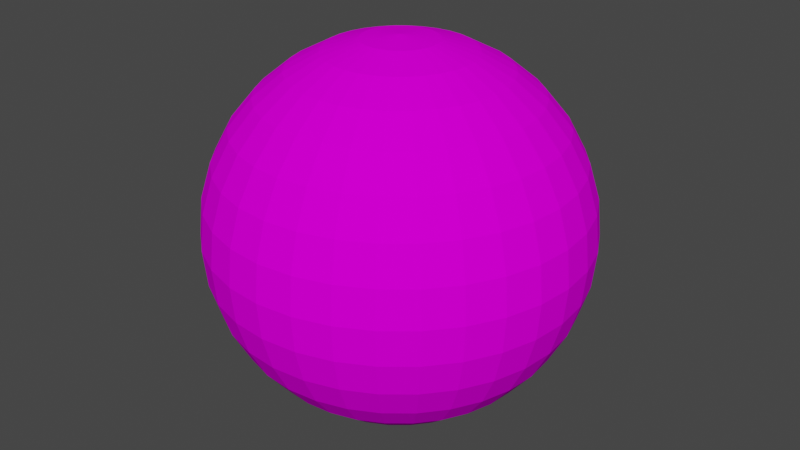 # Source: BlobCharacter.blend  (saved by Blender 3.0.42; exported with 4.5.12 LTS)
import bpy
from mathutils import Matrix  # noqa: F401  (used for matrix-valued properties, if any)

bpy.ops.wm.read_factory_settings(use_empty=True)
scene = bpy.context.scene
scene.name = 'Scene'

# ---- collections
col_collection = bpy.data.collections.new('Collection'); scene.collection.children.link(col_collection)

# ---- images (referenced by path relative to the original .blend; pixels are not part of the script)
import os
ASSET_DIR = os.environ.get("B2B_ASSET_DIR", "")  # directory of the original .blend (textures are referenced by path, not embedded)
HERE = os.path.dirname(os.path.abspath(__file__))  # packed textures are extracted next to this script under _unpacked/

def load_image(name, relpath, width, height, colorspace="sRGB"):
    """Load a texture the original file referenced (path relative to the .blend, or extracted next to this script)."""
    p = next((c for c in (os.path.join(HERE, relpath), os.path.join(ASSET_DIR, relpath)) if relpath and os.path.exists(c)), "")
    if p:
        img = bpy.data.images.load(p, check_existing=True)
        img.name = name
    else:  # same state as the original file: an image datablock whose file is absent (Cycles renders it pink)
        img = bpy.data.images.new(name, width, height)
        img.source = "FILE"
        img.filepath = "//" + (relpath or name)
    img.colorspace_settings.name = colorspace
    return img
img_spherepink_png_001 = load_image('SpherePink.png.001', 'SpherePink.png', 1024, 1024, 'sRGB')

# ---- materials (node trees are filled in below, after node groups)
mat_blobmatte = bpy.data.materials.new('BlobMatte')
mat_blobmatte.use_transparent_shadow = False

# ---- material node trees
mat_blobmatte.use_nodes = True; mat_blobmatte.node_tree.nodes.clear()
_N = mat_blobmatte.node_tree.nodes; _L = mat_blobmatte.node_tree.links
n0 = _N.new('ShaderNodeBsdfPrincipled'); n0.name = 'Principled BSDF'; n0.location = (10, 300)
n0.distribution = 'GGX'
n0.subsurface_method = 'RANDOM_WALK_SKIN'
n0.inputs[2].default_value = 1.0
n0.inputs[3].default_value = 1.45
n0.inputs[13].default_value = 0.0
n0.inputs[20].default_value = 0.0
n0.inputs[27].default_value = (0.0, 0.0, 0.0, 1.0)
n0.inputs[28].default_value = 1.0
n1 = _N.new('ShaderNodeOutputMaterial'); n1.name = 'Material Output'; n1.location = (300, 300)
n2 = _N.new('ShaderNodeTexImage'); n2.name = 'Image Texture'; n2.location = (-280, 280)
n2.image = img_spherepink_png_001
_L.new(n0.outputs[0], n1.inputs[0])
_L.new(n2.outputs[0], n0.inputs[0])
n1.is_active_output = True

# ---- world
world_world = bpy.data.worlds.new('World'); scene.world = world_world
world_world.use_nodes = True; world_world.node_tree.nodes.clear()
_N = world_world.node_tree.nodes; _L = world_world.node_tree.links
n0 = _N.new('ShaderNodeOutputWorld'); n0.name = 'World Output'; n0.location = (300, 300)
n1 = _N.new('ShaderNodeBackground'); n1.name = 'Background'; n1.location = (10, 300)
n1.inputs[0].default_value = (0.05088, 0.05088, 0.05088, 1.0)
_L.new(n1.outputs[0], n0.inputs[0])
n0.is_active_output = True
world_world.color = (0.05088, 0.05088, 0.05088)
world_world.use_sun_shadow = False
world_world.sun_shadow_jitter_overblur = 0.0

# ---- meshes
me_sphere = bpy.data.meshes.new('Sphere')
me_sphere.from_pydata([(0.0, 0.1951, 0.9808), (0.0, 0.3827, 0.9239), (0.0, 0.5556, 0.8315), (0.0, 0.7071, 0.7071), (0.0, 0.8315, 0.5556), (0.0, 0.9239, 0.3827), (0.0, 0.9808, 0.1951), (0.0, 0.8315, -0.5556), (0.0, 0.7071, -0.7071), (0.0, 0.5556, -0.8315), (0.03806, 0.1913, 0.9808), (0.07466, 0.3753, 0.9239), (0.1084, 0.5449, 0.8315), (0.1379, 0.6935, 0.7071), (0.1622, 0.8155, 0.5556), (0.1802, 0.9061, 0.3827), (0.1913, 0.9619, 0.1951), (0.1951, 0.9808, -4.371e-08), (0.1913, 0.9619, -0.1951), (0.1802, 0.9061, -0.3827), (0.1622, 0.8155, -0.5556), (0.1379, 0.6935, -0.7071), (0.1084, 0.5449, -0.8315), (0.07466, 0.3753, -0.9239), (0.03806, 0.1913, -0.9808), (0.07466, 0.1802, 0.9808), (0.1464, 0.3536, 0.9239), (0.2126, 0.5133, 0.8315), (0.2706, 0.6533, 0.7071), (0.3182, 0.7682, 0.5556), (0.3536, 0.8536, 0.3827), (0.3753, 0.9061, 0.1951), (0.3827, 0.9239, -4.371e-08), (0.3753, 0.9061, -0.1951), (0.3536, 0.8536, -0.3827), (0.3182, 0.7682, -0.5556), (0.2706, 0.6533, -0.7071), (0.2126, 0.5133, -0.8315), (0.1464, 0.3536, -0.9239), (0.07466, 0.1802, -0.9808), (0.1084, 0.1622, 0.9808), (0.2126, 0.3182, 0.9239), (0.3087, 0.4619, 0.8315), (0.3928, 0.5879, 0.7071), (0.4619, 0.6913, 0.5556), (0.5133, 0.7682, 0.3827), (0.5449, 0.8155, 0.1951), (0.5556, 0.8315, -4.371e-08), (0.5449, 0.8155, -0.1951), (0.5133, 0.7682, -0.3827), (0.4619, 0.6913, -0.5556), (0.3928, 0.5879, -0.7071), (0.3087, 0.4619, -0.8315), (0.2126, 0.3182, -0.9239), (0.1084, 0.1622, -0.9808), (0.1379, 0.1379, 0.9808), (0.2706, 0.2706, 0.9239), (0.3928, 0.3928, 0.8315), (0.5, 0.5, 0.7071), (0.5879, 0.5879, 0.5556), (0.6533, 0.6533, 0.3827), (0.6935, 0.6935, 0.1951), (0.7071, 0.7071, -4.371e-08), (0.6935, 0.6935, -0.1951), (0.6533, 0.6533, -0.3827), (0.5879, 0.5879, -0.5556), (0.5, 0.5, -0.7071), (0.3928, 0.3928, -0.8315), (0.2706, 0.2706, -0.9239), (0.1379, 0.1379, -0.9808), (0.1622, 0.1084, 0.9808), (0.3182, 0.2126, 0.9239), (0.4619, 0.3087, 0.8315), (0.5879, 0.3928, 0.7071), (0.6913, 0.4619, 0.5556), (0.7682, 0.5133, 0.3827), (0.8155, 0.5449, 0.1951), (0.8315, 0.5556, -4.371e-08), (0.8155, 0.5449, -0.1951), (0.7682, 0.5133, -0.3827), (0.6913, 0.4619, -0.5556), (0.5879, 0.3928, -0.7071), (0.4619, 0.3087, -0.8315), (0.3182, 0.2126, -0.9239), (0.1622, 0.1084, -0.9808), (0.1802, 0.07466, 0.9808), (0.3536, 0.1464, 0.9239), (0.5133, 0.2126, 0.8315), (0.6533, 0.2706, 0.7071), (0.7682, 0.3182, 0.5556), (0.8536, 0.3536, 0.3827), (0.9061, 0.3753, 0.1951), (0.9239, 0.3827, -4.371e-08), (0.9061, 0.3753, -0.1951), (0.8536, 0.3536, -0.3827), (0.7682, 0.3182, -0.5556), (0.6533, 0.2706, -0.7071), (0.5133, 0.2126, -0.8315), (0.3536, 0.1464, -0.9239), (0.1802, 0.07466, -0.9808), (0.1913, 0.03806, 0.9808), (0.3753, 0.07466, 0.9239), (0.5449, 0.1084, 0.8315), (0.6935, 0.1379, 0.7071), (0.8155, 0.1622, 0.5556), (0.9061, 0.1802, 0.3827), (0.9619, 0.1913, 0.1951), (0.9808, 0.1951, -4.371e-08), (0.9619, 0.1913, -0.1951), (0.9061, 0.1802, -0.3827), (0.8155, 0.1622, -0.5556), (0.6935, 0.1379, -0.7071), (0.5449, 0.1084, -0.8315), (0.3753, 0.07466, -0.9239), (0.1913, 0.03806, -0.9808), (0.1951, -6.874e-08, 0.9808), (0.3827, -1.209e-07, 0.9239), (0.5556, -1.134e-07, 0.8315), (0.7071, -4.638e-08, 0.7071), (0.8315, -9.109e-08, 0.5556), (0.9239, -1.658e-08, 0.3827), (0.9808, -9.109e-08, 0.1951), (1.0, -1.656e-07, -4.371e-08), (0.9808, -9.109e-08, -0.1951), (0.9239, -1.507e-07, -0.3827), (0.8315, -1.06e-07, -0.5556), (0.7071, -4.638e-08, -0.7071), (0.5556, -1.134e-07, -0.8315), (0.3827, -9.854e-08, -0.9239), (0.1951, -7.619e-08, -0.9808), (0.1913, -0.03806, 0.9808), (0.3753, -0.07466, 0.9239), (0.5449, -0.1084, 0.8315), (0.6935, -0.1379, 0.7071), (0.8155, -0.1622, 0.5556), (0.9061, -0.1802, 0.3827), (0.9619, -0.1913, 0.1951), (0.9808, -0.1951, -4.371e-08), (0.9619, -0.1913, -0.1951), (0.9061, -0.1802, -0.3827), (0.8155, -0.1622, -0.5556), (0.6935, -0.1379, -0.7071), (0.5449, -0.1084, -0.8315), (0.3753, -0.07466, -0.9239), (0.1913, -0.03806, -0.9808), (0.1802, -0.07466, 0.9808), (0.3536, -0.1464, 0.9239), (0.5133, -0.2126, 0.8315), (0.6533, -0.2706, 0.7071), (0.7682, -0.3182, 0.5556), (0.8536, -0.3536, 0.3827), (0.9061, -0.3753, 0.1951), (0.9239, -0.3827, -4.371e-08), (0.9061, -0.3753, -0.1951), (0.8536, -0.3536, -0.3827), (0.7682, -0.3182, -0.5556), (0.6533, -0.2706, -0.7071), (0.5133, -0.2126, -0.8315), (0.3536, -0.1464, -0.9239), (0.1802, -0.07466, -0.9808), (0.1622, -0.1084, 0.9808), (0.3182, -0.2126, 0.9239), (0.4619, -0.3087, 0.8315), (0.5879, -0.3928, 0.7071), (0.6913, -0.4619, 0.5556), (0.7682, -0.5133, 0.3827), (0.8155, -0.5449, 0.1951), (0.8315, -0.5556, -4.371e-08), (0.8155, -0.5449, -0.1951), (0.7682, -0.5133, -0.3827), (0.6913, -0.4619, -0.5556), (0.5879, -0.3928, -0.7071), (0.4619, -0.3087, -0.8315), (0.3182, -0.2126, -0.9239), (0.1622, -0.1084, -0.9808), (0.1379, -0.1379, 0.9808), (0.2706, -0.2706, 0.9239), (0.3928, -0.3928, 0.8315), (0.5, -0.5, 0.7071), (0.5879, -0.5879, 0.5556), (0.6533, -0.6533, 0.3827), (0.6935, -0.6935, 0.1951), (0.7071, -0.7071, -4.371e-08), (0.6935, -0.6935, -0.1951), (0.6533, -0.6533, -0.3827), (0.5879, -0.5879, -0.5556), (0.5, -0.5, -0.7071), (0.3928, -0.3928, -0.8315), (0.2706, -0.2706, -0.9239), (0.1379, -0.1379, -0.9808), (0.1084, -0.1622, 0.9808), (0.2126, -0.3182, 0.9239), (0.3087, -0.4619, 0.8315), (0.3928, -0.5879, 0.7071), (0.4619, -0.6913, 0.5556), (0.5133, -0.7682, 0.3827), (0.5449, -0.8155, 0.1951), (0.5556, -0.8315, -4.371e-08), (0.5449, -0.8155, -0.1951), (0.5133, -0.7682, -0.3827), (0.4619, -0.6913, -0.5556), (0.3928, -0.5879, -0.7071), (0.3087, -0.4619, -0.8315), (0.2126, -0.3182, -0.9239), (0.1084, -0.1622, -0.9808), (0.07466, -0.1802, 0.9808), (0.1464, -0.3536, 0.9239), (0.2126, -0.5133, 0.8315), (0.2706, -0.6533, 0.7071), (0.3182, -0.7682, 0.5556), (0.3536, -0.8536, 0.3827), (0.3753, -0.9061, 0.1951), (0.3827, -0.9239, -4.371e-08), (0.3753, -0.9061, -0.1951), (0.3536, -0.8536, -0.3827), (0.3182, -0.7682, -0.5556), (0.2706, -0.6533, -0.7071), (0.2126, -0.5133, -0.8315), (0.1464, -0.3536, -0.9239), (0.07466, -0.1802, -0.9808), (0.03806, -0.1913, 0.9808), (0.07466, -0.3753, 0.9239), (0.1084, -0.5449, 0.8315), (0.1379, -0.6935, 0.7071), (0.1622, -0.8155, 0.5556), (0.1802, -0.9061, 0.3827), (0.1913, -0.9619, 0.1951), (0.1951, -0.9808, -4.371e-08), (0.1913, -0.9619, -0.1951), (0.1802, -0.9061, -0.3827), (0.1622, -0.8155, -0.5556), (0.1379, -0.6935, -0.7071), (0.1084, -0.5449, -0.8315), (0.07466, -0.3753, -0.9239), (0.03806, -0.1913, -0.9808), (2.154e-09, -0.1951, 0.9808), (-2.765e-08, -0.3827, 0.9239), (-6.49e-08, -0.5556, 0.8315), (4.686e-08, -0.7071, 0.7071), (-1.275e-08, -0.8315, 0.5556), (1.706e-08, -0.9239, 0.3827), (-7.235e-08, -0.9808, 0.1951), (-2.661e-07, -1.0, -4.371e-08), (-7.235e-08, -0.9808, -0.1951), (-1.171e-07, -0.9239, -0.3827), (-4.255e-08, -0.8315, -0.5556), (4.686e-08, -0.7071, -0.7071), (-6.49e-08, -0.5556, -0.8315), (2.154e-09, -0.3827, -0.9239), (-1.571e-09, -0.1951, -0.9808), (-0.03806, -0.1913, 0.9808), (-0.07466, -0.3753, 0.9239), (-0.1084, -0.5449, 0.8315), (-0.1379, -0.6935, 0.7071), (-0.1622, -0.8155, 0.5556), (-0.1802, -0.9061, 0.3827), (-0.1913, -0.9619, 0.1951), (-0.1951, -0.9808, -4.371e-08), (-0.1913, -0.9619, -0.1951), (-0.1802, -0.9061, -0.3827), (-0.1622, -0.8155, -0.5556), (-0.1379, -0.6935, -0.7071), (-0.1084, -0.5449, -0.8315), (-0.07466, -0.3753, -0.9239), (-0.03806, -0.1913, -0.9808), (-0.07466, -0.1802, 0.9808), (-0.1464, -0.3536, 0.9239), (-0.2126, -0.5133, 0.8315), (-0.2706, -0.6533, 0.7071), (-0.3182, -0.7682, 0.5556), (-0.3536, -0.8536, 0.3827), (-0.3753, -0.9061, 0.1951), (-0.3827, -0.9239, -4.371e-08), (-0.3753, -0.9061, -0.1951), (-0.3536, -0.8536, -0.3827), (-0.3182, -0.7682, -0.5556), (-0.2706, -0.6533, -0.7071), (-0.2126, -0.5133, -0.8315), (-0.1464, -0.3536, -0.9239), (-0.07466, -0.1802, -0.9808), (-0.1084, -0.1622, 0.9808), (-0.2126, -0.3182, 0.9239), (-0.3087, -0.4619, 0.8315), (-0.3928, -0.5879, 0.7071), (-0.4619, -0.6913, 0.5556), (-0.5133, -0.7682, 0.3827), (-0.5449, -0.8155, 0.1951), (-0.5556, -0.8315, -4.371e-08), (-0.5449, -0.8155, -0.1951), (-0.5133, -0.7682, -0.3827), (-0.4619, -0.6913, -0.5556), (-0.3928, -0.5879, -0.7071), (-0.3087, -0.4619, -0.8315), (-0.2126, -0.3182, -0.9239), (-0.1084, -0.1622, -0.9808), (-0.1379, -0.1379, 0.9808), (-0.2706, -0.2706, 0.9239), (-0.3928, -0.3928, 0.8315), (-0.5, -0.5, 0.7071), (-0.5879, -0.5879, 0.5556), (-0.6533, -0.6533, 0.3827), (-0.6935, -0.6935, 0.1951), (-0.7071, -0.7071, -4.371e-08), (-0.6935, -0.6935, -0.1951), (-0.6533, -0.6533, -0.3827), (-0.5879, -0.5879, -0.5556), (-0.5, -0.5, -0.7071), (-0.3928, -0.3928, -0.8315), (-0.2706, -0.2706, -0.9239), (-0.1379, -0.1379, -0.9808), (-0.1622, -0.1084, 0.9808), (-0.3182, -0.2126, 0.9239), (-0.4619, -0.3087, 0.8315), (-0.5879, -0.3928, 0.7071), (-0.6913, -0.4619, 0.5556), (-0.7682, -0.5133, 0.3827), (-0.8155, -0.5449, 0.1951), (-0.8315, -0.5556, -4.371e-08), (-0.8155, -0.5449, -0.1951), (-0.7682, -0.5133, -0.3827), (-0.6913, -0.4619, -0.5556), (-0.5879, -0.3928, -0.7071), (-0.4619, -0.3087, -0.8315), (-0.3182, -0.2126, -0.9239), (-0.1622, -0.1084, -0.9808), (-8.077e-08, -1.209e-07, 1.0), (-0.1802, -0.07466, 0.9808), (-0.3536, -0.1464, 0.9239), (-0.5133, -0.2126, 0.8315), (-0.6533, -0.2706, 0.7071), (-0.7682, -0.3182, 0.5556), (-0.8536, -0.3536, 0.3827), (-0.9061, -0.3753, 0.1951), (-0.9239, -0.3827, -4.371e-08), (-0.9061, -0.3753, -0.1951), (-0.8536, -0.3536, -0.3827), (-0.7682, -0.3182, -0.5556), (-0.6533, -0.2706, -0.7071), (-0.5133, -0.2126, -0.8315), (-0.3536, -0.1464, -0.9239), (-0.1802, -0.07466, -0.9808), (-0.1913, -0.03806, 0.9808), (-0.3753, -0.07466, 0.9239), (-0.5449, -0.1084, 0.8315), (-0.6935, -0.1379, 0.7071), (-0.8155, -0.1622, 0.5556), (-0.9061, -0.1802, 0.3827), (-0.9619, -0.1913, 0.1951), (-0.9808, -0.1951, -4.371e-08), (-0.9619, -0.1913, -0.1951), (-0.9061, -0.1802, -0.3827), (-0.8155, -0.1622, -0.5556), (-0.6935, -0.1379, -0.7071), (-0.5449, -0.1084, -0.8315), (-0.3753, -0.07466, -0.9239), (-0.1913, -0.03806, -0.9808), (-0.1951, -7.246e-08, 0.9808), (-0.3827, -4.638e-08, 0.9239), (-0.5556, 5.771e-09, 0.8315), (-0.7071, -9.109e-08, 0.7071), (-0.8315, -4.638e-08, 0.5556), (-0.9239, -1.68e-09, 0.3827), (-0.9808, 7.283e-08, 0.1951), (-1.0, 3.858e-07, -4.371e-08), (-0.9808, 7.283e-08, -0.1951), (-0.9239, 1.175e-07, -0.3827), (-0.8315, -3.148e-08, -0.5556), (-0.7071, -9.109e-08, -0.7071), (-0.5556, 5.771e-09, -0.8315), (-0.3827, -6.128e-08, -0.9239), (-0.1951, -6.874e-08, -0.9808), (-0.1913, 0.03806, 0.9808), (-0.3753, 0.07466, 0.9239), (-0.5449, 0.1084, 0.8315), (-0.6935, 0.1379, 0.7071), (-0.8155, 0.1622, 0.5556), (-0.9061, 0.1802, 0.3827), (-0.9619, 0.1913, 0.1951), (-0.9808, 0.1951, -4.371e-08), (-0.9619, 0.1913, -0.1951), (-0.9061, 0.1802, -0.3827), (-0.8155, 0.1622, -0.5556), (-0.6935, 0.1379, -0.7071), (-0.5449, 0.1084, -0.8315), (-0.3753, 0.07466, -0.9239), (-0.1913, 0.03806, -0.9808), (-0.1802, 0.07466, 0.9808), (-0.3536, 0.1464, 0.9239), (-0.5133, 0.2126, 0.8315), (-0.6533, 0.2706, 0.7071), (-0.7682, 0.3182, 0.5556), (-0.8536, 0.3536, 0.3827), (-0.9061, 0.3753, 0.1951), (-0.9239, 0.3827, -4.371e-08), (-0.9061, 0.3753, -0.1951), (-0.8536, 0.3536, -0.3827), (-0.7682, 0.3182, -0.5556), (-0.6533, 0.2706, -0.7071), (-0.5133, 0.2126, -0.8315), (-0.3536, 0.1464, -0.9239), (-0.1802, 0.07466, -0.9808), (-0.1622, 0.1084, 0.9808), (-0.3182, 0.2126, 0.9239), (-0.4619, 0.3087, 0.8315), (-0.5879, 0.3928, 0.7071), (-0.6913, 0.4619, 0.5556), (-0.7682, 0.5133, 0.3827), (-0.8155, 0.5449, 0.1951), (-0.8315, 0.5556, -4.371e-08), (-0.8155, 0.5449, -0.1951), (-0.7682, 0.5133, -0.3827), (-0.6913, 0.4619, -0.5556), (-0.5879, 0.3928, -0.7071), (-0.4619, 0.3087, -0.8315), (-0.3182, 0.2126, -0.9239), (-0.1622, 0.1084, -0.9808), (-0.1379, 0.1379, 0.9808), (-0.2706, 0.2706, 0.9239), (-0.3928, 0.3928, 0.8315), (-0.5, 0.5, 0.7071), (-0.5879, 0.5879, 0.5556), (-0.6533, 0.6533, 0.3827), (-0.6935, 0.6935, 0.1951), (-0.7071, 0.7071, -4.371e-08), (-0.6935, 0.6935, -0.1951), (-0.6533, 0.6533, -0.3827), (-0.5879, 0.5879, -0.5556), (-0.5, 0.5, -0.7071), (-0.3928, 0.3928, -0.8315), (-0.2706, 0.2706, -0.9239), (-0.1379, 0.1379, -0.9808), (-0.1084, 0.1622, 0.9808), (-0.2126, 0.3182, 0.9239), (-0.3087, 0.4619, 0.8315), (-0.3928, 0.5879, 0.7071), (-0.4619, 0.6913, 0.5556), (-0.5133, 0.7682, 0.3827), (-0.5449, 0.8155, 0.1951), (-0.5556, 0.8315, -4.371e-08), (-0.5449, 0.8155, -0.1951), (-0.5133, 0.7682, -0.3827), (-0.4619, 0.6913, -0.5556), (-0.3928, 0.5879, -0.7071), (-0.3087, 0.4619, -0.8315), (-0.2126, 0.3182, -0.9239), (-0.1084, 0.1622, -0.9808), (-0.07466, 0.1802, 0.9808), (-0.1464, 0.3536, 0.9239), (-0.2126, 0.5133, 0.8315), (-0.2706, 0.6533, 0.7071), (-0.3182, 0.7682, 0.5556), (-0.3536, 0.8536, 0.3827), (-0.3753, 0.9061, 0.1951), (-0.3827, 0.9239, -4.371e-08), (-0.3753, 0.9061, -0.1951), (-0.3536, 0.8536, -0.3827), (-0.3182, 0.7682, -0.5556), (-0.2706, 0.6533, -0.7071), (-0.2126, 0.5133, -0.8315), (-0.1464, 0.3536, -0.9239), (-0.07466, 0.1802, -0.9808), (-0.03806, 0.1913, 0.9808), (-0.07466, 0.3753, 0.9239), (-0.1084, 0.5449, 0.8315), (-0.1379, 0.6935, 0.7071), (-0.1622, 0.8155, 0.5556), (-0.1802, 0.9061, 0.3827), (-0.1913, 0.9619, 0.1951), (-0.1951, 0.9808, -4.371e-08), (-0.1913, 0.9619, -0.1951), (-0.1802, 0.9061, -0.3827), (-0.1622, 0.8155, -0.5556), (-0.1379, 0.6935, -0.7071), (-0.1084, 0.5449, -0.8315), (-0.07466, 0.3753, -0.9239), (-0.03806, 0.1913, -0.9808), (5.386e-07, 1.0, -4.371e-08), (2.257e-07, 0.9808, -0.1951), (1.959e-07, 0.9239, -0.3827), (6.921e-08, 0.3827, -0.9239), (2.823e-08, 0.1951, -0.9808), (0.0, -8.742e-08, -1.0)], [], [(1, 0, 10, 11), (478, 477, 18, 19), (2, 1, 11, 12), (7, 478, 19, 20), (3, 2, 12, 13), (8, 7, 20, 21), (4, 3, 13, 14), (9, 8, 21, 22), (5, 4, 14, 15), (479, 9, 22, 23), (6, 5, 15, 16), (480, 479, 23, 24), (476, 6, 16, 17), (0, 325, 10), (481, 480, 24), (477, 476, 17, 18), (10, 325, 25), (481, 24, 39), (18, 17, 32, 33), (11, 10, 25, 26), (19, 18, 33, 34), (12, 11, 26, 27), (20, 19, 34, 35), (13, 12, 27, 28), (21, 20, 35, 36), (14, 13, 28, 29), (22, 21, 36, 37), (15, 14, 29, 30), (23, 22, 37, 38), (16, 15, 30, 31), (24, 23, 38, 39), (17, 16, 31, 32), (29, 28, 43, 44), (37, 36, 51, 52), (30, 29, 44, 45), (38, 37, 52, 53), (31, 30, 45, 46), (39, 38, 53, 54), (32, 31, 46, 47), (25, 325, 40), (481, 39, 54), (33, 32, 47, 48), (26, 25, 40, 41), (34, 33, 48, 49), (27, 26, 41, 42), (35, 34, 49, 50), (28, 27, 42, 43), (36, 35, 50, 51), (48, 47, 62, 63), (41, 40, 55, 56), (49, 48, 63, 64), (42, 41, 56, 57), (50, 49, 64, 65), (43, 42, 57, 58), (51, 50, 65, 66), (44, 43, 58, 59), (52, 51, 66, 67), (45, 44, 59, 60), (53, 52, 67, 68), (46, 45, 60, 61), (54, 53, 68, 69), (47, 46, 61, 62), (40, 325, 55), (481, 54, 69), (67, 66, 81, 82), (60, 59, 74, 75), (68, 67, 82, 83), (61, 60, 75, 76), (69, 68, 83, 84), (62, 61, 76, 77), (55, 325, 70), (481, 69, 84), (63, 62, 77, 78), (56, 55, 70, 71), (64, 63, 78, 79), (57, 56, 71, 72), (65, 64, 79, 80), (58, 57, 72, 73), (66, 65, 80, 81), (59, 58, 73, 74), (71, 70, 85, 86), (79, 78, 93, 94), (72, 71, 86, 87), (80, 79, 94, 95), (73, 72, 87, 88), (81, 80, 95, 96), (74, 73, 88, 89), (82, 81, 96, 97), (75, 74, 89, 90), (83, 82, 97, 98), (76, 75, 90, 91), (84, 83, 98, 99), (77, 76, 91, 92), (70, 325, 85), (481, 84, 99), (78, 77, 92, 93), (90, 89, 104, 105), (98, 97, 112, 113), (91, 90, 105, 106), (99, 98, 113, 114), (92, 91, 106, 107), (85, 325, 100), (481, 99, 114), (93, 92, 107, 108), (86, 85, 100, 101), (94, 93, 108, 109), (87, 86, 101, 102), (95, 94, 109, 110), (88, 87, 102, 103), (96, 95, 110, 111), (89, 88, 103, 104), (97, 96, 111, 112), (109, 108, 123, 124), (102, 101, 116, 117), (110, 109, 124, 125), (103, 102, 117, 118), (111, 110, 125, 126), (104, 103, 118, 119), (112, 111, 126, 127), (105, 104, 119, 120), (113, 112, 127, 128), (106, 105, 120, 121), (114, 113, 128, 129), (107, 106, 121, 122), (100, 325, 115), (481, 114, 129), (108, 107, 122, 123), (101, 100, 115, 116), (128, 127, 142, 143), (121, 120, 135, 136), (129, 128, 143, 144), (122, 121, 136, 137), (115, 325, 130), (481, 129, 144), (123, 122, 137, 138), (116, 115, 130, 131), (124, 123, 138, 139), (117, 116, 131, 132), (125, 124, 139, 140), (118, 117, 132, 133), (126, 125, 140, 141), (119, 118, 133, 134), (127, 126, 141, 142), (120, 119, 134, 135), (140, 139, 154, 155), (133, 132, 147, 148), (141, 140, 155, 156), (134, 133, 148, 149), (142, 141, 156, 157), (135, 134, 149, 150), (143, 142, 157, 158), (136, 135, 150, 151), (144, 143, 158, 159), (137, 136, 151, 152), (130, 325, 145), (481, 144, 159), (138, 137, 152, 153), (131, 130, 145, 146), (139, 138, 153, 154), (132, 131, 146, 147), (159, 158, 173, 174), (152, 151, 166, 167), (145, 325, 160), (481, 159, 174), (153, 152, 167, 168), (146, 145, 160, 161), (154, 153, 168, 169), (147, 146, 161, 162), (155, 154, 169, 170), (148, 147, 162, 163), (156, 155, 170, 171), (149, 148, 163, 164), (157, 156, 171, 172), (150, 149, 164, 165), (158, 157, 172, 173), (151, 150, 165, 166), (163, 162, 177, 178), (171, 170, 185, 186), (164, 163, 178, 179), (172, 171, 186, 187), (165, 164, 179, 180), (173, 172, 187, 188), (166, 165, 180, 181), (174, 173, 188, 189), (167, 166, 181, 182), (160, 325, 175), (481, 174, 189), (168, 167, 182, 183), (161, 160, 175, 176), (169, 168, 183, 184), (162, 161, 176, 177), (170, 169, 184, 185), (182, 181, 196, 197), (175, 325, 190), (481, 189, 204), (183, 182, 197, 198), (176, 175, 190, 191), (184, 183, 198, 199), (177, 176, 191, 192), (185, 184, 199, 200), (178, 177, 192, 193), (186, 185, 200, 201), (179, 178, 193, 194), (187, 186, 201, 202), (180, 179, 194, 195), (188, 187, 202, 203), (181, 180, 195, 196), (189, 188, 203, 204), (201, 200, 215, 216), (194, 193, 208, 209), (202, 201, 216, 217), (195, 194, 209, 210), (203, 202, 217, 218), (196, 195, 210, 211), (204, 203, 218, 219), (197, 196, 211, 212), (190, 325, 205), (481, 204, 219), (198, 197, 212, 213), (191, 190, 205, 206), (199, 198, 213, 214), (192, 191, 206, 207), (200, 199, 214, 215), (193, 192, 207, 208), (205, 325, 220), (481, 219, 234), (213, 212, 227, 228), (206, 205, 220, 221), (214, 213, 228, 229), (207, 206, 221, 222), (215, 214, 229, 230), (208, 207, 222, 223), (216, 215, 230, 231), (209, 208, 223, 224), (217, 216, 231, 232), (210, 209, 224, 225), (218, 217, 232, 233), (211, 210, 225, 226), (219, 218, 233, 234), (212, 211, 226, 227), (224, 223, 238, 239), (232, 231, 246, 247), (225, 224, 239, 240), (233, 232, 247, 248), (226, 225, 240, 241), (234, 233, 248, 249), (227, 226, 241, 242), (220, 325, 235), (481, 234, 249), (228, 227, 242, 243), (221, 220, 235, 236), (229, 228, 243, 244), (222, 221, 236, 237), (230, 229, 244, 245), (223, 222, 237, 238), (231, 230, 245, 246), (243, 242, 257, 258), (236, 235, 250, 251), (244, 243, 258, 259), (237, 236, 251, 252), (245, 244, 259, 260), (238, 237, 252, 253), (246, 245, 260, 261), (239, 238, 253, 254), (247, 246, 261, 262), (240, 239, 254, 255), (248, 247, 262, 263), (241, 240, 255, 256), (249, 248, 263, 264), (242, 241, 256, 257), (235, 325, 250), (481, 249, 264), (262, 261, 276, 277), (255, 254, 269, 270), (263, 262, 277, 278), (256, 255, 270, 271), (264, 263, 278, 279), (257, 256, 271, 272), (250, 325, 265), (481, 264, 279), (258, 257, 272, 273), (251, 250, 265, 266), (259, 258, 273, 274), (252, 251, 266, 267), (260, 259, 274, 275), (253, 252, 267, 268), (261, 260, 275, 276), (254, 253, 268, 269), (274, 273, 288, 289), (267, 266, 281, 282), (275, 274, 289, 290), (268, 267, 282, 283), (276, 275, 290, 291), (269, 268, 283, 284), (277, 276, 291, 292), (270, 269, 284, 285), (278, 277, 292, 293), (271, 270, 285, 286), (279, 278, 293, 294), (272, 271, 286, 287), (265, 325, 280), (481, 279, 294), (273, 272, 287, 288), (266, 265, 280, 281), (293, 292, 307, 308), (286, 285, 300, 301), (294, 293, 308, 309), (287, 286, 301, 302), (280, 325, 295), (481, 294, 309), (288, 287, 302, 303), (281, 280, 295, 296), (289, 288, 303, 304), (282, 281, 296, 297), (290, 289, 304, 305), (283, 282, 297, 298), (291, 290, 305, 306), (284, 283, 298, 299), (292, 291, 306, 307), (285, 284, 299, 300), (297, 296, 311, 312), (305, 304, 319, 320), (298, 297, 312, 313), (306, 305, 320, 321), (299, 298, 313, 314), (307, 306, 321, 322), (300, 299, 314, 315), (308, 307, 322, 323), (301, 300, 315, 316), (309, 308, 323, 324), (302, 301, 316, 317), (295, 325, 310), (481, 309, 324), (303, 302, 317, 318), (296, 295, 310, 311), (304, 303, 318, 319), (316, 315, 331, 332), (324, 323, 339, 340), (317, 316, 332, 333), (310, 325, 326), (481, 324, 340), (318, 317, 333, 334), (311, 310, 326, 327), (319, 318, 334, 335), (312, 311, 327, 328), (320, 319, 335, 336), (313, 312, 328, 329), (321, 320, 336, 337), (314, 313, 329, 330), (322, 321, 337, 338), (315, 314, 330, 331), (323, 322, 338, 339), (336, 335, 350, 351), (329, 328, 343, 344), (337, 336, 351, 352), (330, 329, 344, 345), (338, 337, 352, 353), (331, 330, 345, 346), (339, 338, 353, 354), (332, 331, 346, 347), (340, 339, 354, 355), (333, 332, 347, 348), (326, 325, 341), (481, 340, 355), (334, 333, 348, 349), (327, 326, 341, 342), (335, 334, 349, 350), (328, 327, 342, 343), (355, 354, 369, 370), (348, 347, 362, 363), (341, 325, 356), (481, 355, 370), (349, 348, 363, 364), (342, 341, 356, 357), (350, 349, 364, 365), (343, 342, 357, 358), (351, 350, 365, 366), (344, 343, 358, 359), (352, 351, 366, 367), (345, 344, 359, 360), (353, 352, 367, 368), (346, 345, 360, 361), (354, 353, 368, 369), (347, 346, 361, 362), (359, 358, 373, 374), (367, 366, 381, 382), (360, 359, 374, 375), (368, 367, 382, 383), (361, 360, 375, 376), (369, 368, 383, 384), (362, 361, 376, 377), (370, 369, 384, 385), (363, 362, 377, 378), (356, 325, 371), (481, 370, 385), (364, 363, 378, 379), (357, 356, 371, 372), (365, 364, 379, 380), (358, 357, 372, 373), (366, 365, 380, 381), (378, 377, 392, 393), (371, 325, 386), (481, 385, 400), (379, 378, 393, 394), (372, 371, 386, 387), (380, 379, 394, 395), (373, 372, 387, 388), (381, 380, 395, 396), (374, 373, 388, 389), (382, 381, 396, 397), (375, 374, 389, 390), (383, 382, 397, 398), (376, 375, 390, 391), (384, 383, 398, 399), (377, 376, 391, 392), (385, 384, 399, 400), (397, 396, 411, 412), (390, 389, 404, 405), (398, 397, 412, 413), (391, 390, 405, 406), (399, 398, 413, 414), (392, 391, 406, 407), (400, 399, 414, 415), (393, 392, 407, 408), (386, 325, 401), (481, 400, 415), (394, 393, 408, 409), (387, 386, 401, 402), (395, 394, 409, 410), (388, 387, 402, 403), (396, 395, 410, 411), (389, 388, 403, 404), (481, 415, 430), (409, 408, 423, 424), (402, 401, 416, 417), (410, 409, 424, 425), (403, 402, 417, 418), (411, 410, 425, 426), (404, 403, 418, 419), (412, 411, 426, 427), (405, 404, 419, 420), (413, 412, 427, 428), (406, 405, 420, 421), (414, 413, 428, 429), (407, 406, 421, 422), (415, 414, 429, 430), (408, 407, 422, 423), (401, 325, 416), (428, 427, 442, 443), (421, 420, 435, 436), (429, 428, 443, 444), (422, 421, 436, 437), (430, 429, 444, 445), (423, 422, 437, 438), (416, 325, 431), (481, 430, 445), (424, 423, 438, 439), (417, 416, 431, 432), (425, 424, 439, 440), (418, 417, 432, 433), (426, 425, 440, 441), (419, 418, 433, 434), (427, 426, 441, 442), (420, 419, 434, 435), (432, 431, 446, 447), (440, 439, 454, 455), (433, 432, 447, 448), (441, 440, 455, 456), (434, 433, 448, 449), (442, 441, 456, 457), (435, 434, 449, 450), (443, 442, 457, 458), (436, 435, 450, 451), (444, 443, 458, 459), (437, 436, 451, 452), (445, 444, 459, 460), (438, 437, 452, 453), (431, 325, 446), (481, 445, 460), (439, 438, 453, 454), (451, 450, 465, 466), (459, 458, 473, 474), (452, 451, 466, 467), (460, 459, 474, 475), (453, 452, 467, 468), (446, 325, 461), (481, 460, 475), (454, 453, 468, 469), (447, 446, 461, 462), (455, 454, 469, 470), (448, 447, 462, 463), (456, 455, 470, 471), (449, 448, 463, 464), (457, 456, 471, 472), (450, 449, 464, 465), (458, 457, 472, 473), (470, 469, 477, 478), (463, 462, 1, 2), (471, 470, 478, 7), (464, 463, 2, 3), (472, 471, 7, 8), (465, 464, 3, 4), (473, 472, 8, 9), (466, 465, 4, 5), (474, 473, 9, 479), (467, 466, 5, 6), (475, 474, 479, 480), (468, 467, 6, 476), (461, 325, 0), (481, 475, 480), (469, 468, 476, 477), (462, 461, 0, 1)])
_uv = me_sphere.uv_layers.new(name='UVMap')
_uv.uv.foreach_set('vector', [0.5147, 0.393, 0.5109, 0.4498, 0.5003, 0.4483, 0.4948, 0.3969, 0.2031, 0.2525, 0.2463, 0.2331, 0.2586, 0.2736, 0.2226, 0.2876, 0.4997, 0.3394, 0.5147, 0.393, 0.4948, 0.3969, 0.4749, 0.3528, 0.1652, 0.2814, 0.2031, 0.2525, 0.2226, 0.2876, 0.1895, 0.3089, 0.4706, 0.2942, 0.4997, 0.3394, 0.4749, 0.3528, 0.4459, 0.3179, 0.1349, 0.319, 0.1652, 0.2814, 0.1895, 0.3089, 0.1609, 0.3374, 0.432, 0.2598, 0.4706, 0.2942, 0.4459, 0.3179, 0.4114, 0.2923, 0.1144, 0.3636, 0.1349, 0.319, 0.1609, 0.3374, 0.1385, 0.373, 0.3877, 0.2366, 0.432, 0.2598, 0.4114, 0.2923, 0.374, 0.2756, 0.1064, 0.4131, 0.1144, 0.3636, 0.1385, 0.373, 0.1248, 0.4151, 0.3405, 0.225, 0.3877, 0.2366, 0.374, 0.2756, 0.3353, 0.267, 0.1131, 0.4639, 0.1064, 0.4131, 0.1248, 0.4151, 0.1228, 0.4622, 0.2928, 0.224, 0.3405, 0.225, 0.3353, 0.267, 0.2964, 0.2671, 0.5109, 0.4498, 0.4864, 0.5035, 0.5003, 0.4483, 0.1353, 0.5138, 0.1131, 0.4639, 0.1228, 0.4622, 0.2463, 0.2331, 0.2928, 0.224, 0.2964, 0.2671, 0.2586, 0.2736, 0.5003, 0.4483, 0.4864, 0.5035, 0.4903, 0.4487, 0.1353, 0.5138, 0.1228, 0.4622, 0.132, 0.4622, 0.2586, 0.2736, 0.2964, 0.2671, 0.2993, 0.302, 0.2675, 0.307, 0.4948, 0.3969, 0.5003, 0.4483, 0.4903, 0.4487, 0.4778, 0.4031, 0.2226, 0.2876, 0.2586, 0.2736, 0.2675, 0.307, 0.2369, 0.3175, 0.4749, 0.3528, 0.4948, 0.3969, 0.4778, 0.4031, 0.4552, 0.367, 0.1895, 0.3089, 0.2226, 0.2876, 0.2369, 0.3175, 0.2078, 0.3335, 0.4459, 0.3179, 0.4749, 0.3528, 0.4552, 0.367, 0.4272, 0.3398, 0.1609, 0.3374, 0.1895, 0.3089, 0.2078, 0.3335, 0.1812, 0.3555, 0.4114, 0.2923, 0.4459, 0.3179, 0.4272, 0.3398, 0.3963, 0.3206, 0.1385, 0.373, 0.1609, 0.3374, 0.1812, 0.3555, 0.1582, 0.384, 0.374, 0.2756, 0.4114, 0.2923, 0.3963, 0.3206, 0.3641, 0.3083, 0.1248, 0.4151, 0.1385, 0.373, 0.1582, 0.384, 0.1408, 0.4195, 0.3353, 0.267, 0.374, 0.2756, 0.3641, 0.3083, 0.3316, 0.3023, 0.1228, 0.4622, 0.1248, 0.4151, 0.1408, 0.4195, 0.132, 0.4622, 0.2964, 0.2671, 0.3353, 0.267, 0.3316, 0.3023, 0.2993, 0.302, 0.3963, 0.3206, 0.4272, 0.3398, 0.4128, 0.36, 0.385, 0.3454, 0.1582, 0.384, 0.1812, 0.3555, 0.1971, 0.3729, 0.1742, 0.3958, 0.3641, 0.3083, 0.3963, 0.3206, 0.385, 0.3454, 0.3569, 0.3363, 0.1408, 0.4195, 0.1582, 0.384, 0.1742, 0.3958, 0.1546, 0.4255, 0.3316, 0.3023, 0.3641, 0.3083, 0.3569, 0.3363, 0.329, 0.3318, 0.132, 0.4622, 0.1408, 0.4195, 0.1546, 0.4255, 0.1406, 0.4637, 0.2993, 0.302, 0.3316, 0.3023, 0.329, 0.3318, 0.3014, 0.3316, 0.4903, 0.4487, 0.4864, 0.5035, 0.4813, 0.4506, 0.1353, 0.5138, 0.132, 0.4622, 0.1406, 0.4637, 0.2675, 0.307, 0.2993, 0.302, 0.3014, 0.3316, 0.2743, 0.3355, 0.4778, 0.4031, 0.4903, 0.4487, 0.4813, 0.4506, 0.4636, 0.4107, 0.2369, 0.3175, 0.2675, 0.307, 0.2743, 0.3355, 0.2477, 0.3434, 0.4552, 0.367, 0.4778, 0.4031, 0.4636, 0.4107, 0.4396, 0.3813, 0.2078, 0.3335, 0.2369, 0.3175, 0.2477, 0.3434, 0.2218, 0.3557, 0.4272, 0.3398, 0.4552, 0.367, 0.4396, 0.3813, 0.4128, 0.36, 0.1812, 0.3555, 0.2078, 0.3335, 0.2218, 0.3557, 0.1971, 0.3729, 0.2743, 0.3355, 0.3014, 0.3316, 0.3031, 0.3572, 0.2794, 0.3602, 0.4636, 0.4107, 0.4813, 0.4506, 0.4731, 0.4536, 0.4517, 0.4193, 0.2477, 0.3434, 0.2743, 0.3355, 0.2794, 0.3602, 0.256, 0.3663, 0.4396, 0.3813, 0.4636, 0.4107, 0.4517, 0.4193, 0.4271, 0.3953, 0.2218, 0.3557, 0.2477, 0.3434, 0.256, 0.3663, 0.2327, 0.3759, 0.4128, 0.36, 0.4396, 0.3813, 0.4271, 0.3953, 0.4017, 0.3787, 0.1971, 0.3729, 0.2218, 0.3557, 0.2327, 0.3759, 0.2097, 0.3895, 0.385, 0.3454, 0.4128, 0.36, 0.4017, 0.3787, 0.3764, 0.3675, 0.1742, 0.3958, 0.1971, 0.3729, 0.2097, 0.3895, 0.1874, 0.4079, 0.3569, 0.3363, 0.385, 0.3454, 0.3764, 0.3675, 0.3516, 0.3606, 0.1546, 0.4255, 0.1742, 0.3958, 0.1874, 0.4079, 0.1663, 0.4327, 0.329, 0.3318, 0.3569, 0.3363, 0.3516, 0.3606, 0.3272, 0.3573, 0.1406, 0.4637, 0.1546, 0.4255, 0.1663, 0.4327, 0.1483, 0.4663, 0.3014, 0.3316, 0.329, 0.3318, 0.3272, 0.3573, 0.3031, 0.3572, 0.4813, 0.4506, 0.4864, 0.5035, 0.4731, 0.4536, 0.1353, 0.5138, 0.1406, 0.4637, 0.1483, 0.4663, 0.1874, 0.4079, 0.2097, 0.3895, 0.2198, 0.4051, 0.198, 0.4201, 0.3516, 0.3606, 0.3764, 0.3675, 0.3699, 0.3873, 0.3476, 0.3821, 0.1663, 0.4327, 0.1874, 0.4079, 0.198, 0.4201, 0.1763, 0.4407, 0.3272, 0.3573, 0.3516, 0.3606, 0.3476, 0.3821, 0.3259, 0.3797, 0.1483, 0.4663, 0.1663, 0.4327, 0.1763, 0.4407, 0.1552, 0.4698, 0.3031, 0.3572, 0.3272, 0.3573, 0.3259, 0.3797, 0.3045, 0.3797, 0.4731, 0.4536, 0.4864, 0.5035, 0.466, 0.4575, 0.1353, 0.5138, 0.1483, 0.4663, 0.1552, 0.4698, 0.2794, 0.3602, 0.3031, 0.3572, 0.3045, 0.3797, 0.2835, 0.3821, 0.4517, 0.4193, 0.4731, 0.4536, 0.466, 0.4575, 0.4419, 0.4283, 0.256, 0.3663, 0.2794, 0.3602, 0.2835, 0.3821, 0.2624, 0.3869, 0.4271, 0.3953, 0.4517, 0.4193, 0.4419, 0.4283, 0.4172, 0.409, 0.2327, 0.3759, 0.256, 0.3663, 0.2624, 0.3869, 0.2412, 0.3944, 0.4017, 0.3787, 0.4271, 0.3953, 0.4172, 0.409, 0.3931, 0.3959, 0.2097, 0.3895, 0.2327, 0.3759, 0.2412, 0.3944, 0.2198, 0.4051, 0.3764, 0.3675, 0.4017, 0.3787, 0.3931, 0.3959, 0.3699, 0.3873, 0.4419, 0.4283, 0.466, 0.4575, 0.4599, 0.4621, 0.4339, 0.4377, 0.2624, 0.3869, 0.2835, 0.3821, 0.2867, 0.4017, 0.2675, 0.4055, 0.4172, 0.409, 0.4419, 0.4283, 0.4339, 0.4377, 0.4093, 0.4222, 0.2412, 0.3944, 0.2624, 0.3869, 0.2675, 0.4055, 0.248, 0.4115, 0.3931, 0.3959, 0.4172, 0.409, 0.4093, 0.4222, 0.3865, 0.412, 0.2198, 0.4051, 0.2412, 0.3944, 0.248, 0.4115, 0.2278, 0.4201, 0.3699, 0.3873, 0.3931, 0.3959, 0.3865, 0.412, 0.365, 0.4054, 0.198, 0.4201, 0.2198, 0.4051, 0.2278, 0.4201, 0.2067, 0.4321, 0.3476, 0.3821, 0.3699, 0.3873, 0.365, 0.4054, 0.3446, 0.4015, 0.1763, 0.4407, 0.198, 0.4201, 0.2067, 0.4321, 0.1846, 0.4491, 0.3259, 0.3797, 0.3476, 0.3821, 0.3446, 0.4015, 0.3249, 0.3997, 0.1552, 0.4698, 0.1763, 0.4407, 0.1846, 0.4491, 0.1613, 0.4741, 0.3045, 0.3797, 0.3259, 0.3797, 0.3249, 0.3997, 0.3057, 0.3998, 0.466, 0.4575, 0.4864, 0.5035, 0.4599, 0.4621, 0.1353, 0.5138, 0.1552, 0.4698, 0.1613, 0.4741, 0.2835, 0.3821, 0.3045, 0.3797, 0.3057, 0.3998, 0.2867, 0.4017, 0.3446, 0.4015, 0.365, 0.4054, 0.3613, 0.4221, 0.3424, 0.4192, 0.1846, 0.4491, 0.2067, 0.4321, 0.2138, 0.444, 0.1915, 0.4579, 0.3249, 0.3997, 0.3446, 0.4015, 0.3424, 0.4192, 0.3243, 0.418, 0.1613, 0.4741, 0.1846, 0.4491, 0.1915, 0.4579, 0.1664, 0.4789, 0.3057, 0.3998, 0.3249, 0.3997, 0.3243, 0.418, 0.3067, 0.4181, 0.4599, 0.4621, 0.4864, 0.5035, 0.4547, 0.4672, 0.1353, 0.5138, 0.1613, 0.4741, 0.1664, 0.4789, 0.2867, 0.4017, 0.3057, 0.3998, 0.3067, 0.4181, 0.2892, 0.4197, 0.4339, 0.4377, 0.4599, 0.4621, 0.4547, 0.4672, 0.4273, 0.4472, 0.2675, 0.4055, 0.2867, 0.4017, 0.2892, 0.4197, 0.2715, 0.4227, 0.4093, 0.4222, 0.4339, 0.4377, 0.4273, 0.4472, 0.4031, 0.435, 0.248, 0.4115, 0.2675, 0.4055, 0.2715, 0.4227, 0.2533, 0.4274, 0.3865, 0.412, 0.4093, 0.4222, 0.4031, 0.435, 0.3813, 0.4271, 0.2278, 0.4201, 0.248, 0.4115, 0.2533, 0.4274, 0.2342, 0.4343, 0.365, 0.4054, 0.3865, 0.412, 0.3813, 0.4271, 0.3613, 0.4221, 0.2067, 0.4321, 0.2278, 0.4201, 0.2342, 0.4343, 0.2138, 0.444, 0.2715, 0.4227, 0.2892, 0.4197, 0.2913, 0.4363, 0.2747, 0.4388, 0.4031, 0.435, 0.4273, 0.4472, 0.4221, 0.4568, 0.3983, 0.4474, 0.2533, 0.4274, 0.2715, 0.4227, 0.2747, 0.4388, 0.2575, 0.4425, 0.3813, 0.4271, 0.4031, 0.435, 0.3983, 0.4474, 0.3774, 0.4414, 0.2342, 0.4343, 0.2533, 0.4274, 0.2575, 0.4425, 0.2393, 0.4479, 0.3613, 0.4221, 0.3813, 0.4271, 0.3774, 0.4414, 0.3585, 0.4378, 0.2138, 0.444, 0.2342, 0.4343, 0.2393, 0.4479, 0.2195, 0.4556, 0.3424, 0.4192, 0.3613, 0.4221, 0.3585, 0.4378, 0.3408, 0.4356, 0.1915, 0.4579, 0.2138, 0.444, 0.2195, 0.4556, 0.1971, 0.4668, 0.3243, 0.418, 0.3424, 0.4192, 0.3408, 0.4356, 0.324, 0.4348, 0.1664, 0.4789, 0.1915, 0.4579, 0.1971, 0.4668, 0.1708, 0.4842, 0.3067, 0.4181, 0.3243, 0.418, 0.324, 0.4348, 0.3076, 0.435, 0.4547, 0.4672, 0.4864, 0.5035, 0.4504, 0.4727, 0.1353, 0.5138, 0.1664, 0.4789, 0.1708, 0.4842, 0.2892, 0.4197, 0.3067, 0.4181, 0.3076, 0.435, 0.2913, 0.4363, 0.4273, 0.4472, 0.4547, 0.4672, 0.4504, 0.4727, 0.4221, 0.4568, 0.1971, 0.4668, 0.2195, 0.4556, 0.2239, 0.4671, 0.2016, 0.4759, 0.324, 0.4348, 0.3408, 0.4356, 0.3397, 0.4511, 0.3239, 0.4506, 0.1708, 0.4842, 0.1971, 0.4668, 0.2016, 0.4759, 0.1743, 0.4898, 0.3076, 0.435, 0.324, 0.4348, 0.3239, 0.4506, 0.3084, 0.4509, 0.4504, 0.4727, 0.4864, 0.5035, 0.447, 0.4785, 0.1353, 0.5138, 0.1708, 0.4842, 0.1743, 0.4898, 0.2913, 0.4363, 0.3076, 0.435, 0.3084, 0.4509, 0.293, 0.452, 0.4221, 0.4568, 0.4504, 0.4727, 0.447, 0.4785, 0.4182, 0.4664, 0.2747, 0.4388, 0.2913, 0.4363, 0.293, 0.452, 0.2773, 0.4539, 0.3983, 0.4474, 0.4221, 0.4568, 0.4182, 0.4664, 0.3947, 0.4594, 0.2575, 0.4425, 0.2747, 0.4388, 0.2773, 0.4539, 0.2609, 0.4568, 0.3774, 0.4414, 0.3983, 0.4474, 0.3947, 0.4594, 0.3746, 0.4551, 0.2393, 0.4479, 0.2575, 0.4425, 0.2609, 0.4568, 0.2433, 0.4611, 0.3585, 0.4378, 0.3774, 0.4414, 0.3746, 0.4551, 0.3565, 0.4525, 0.2195, 0.4556, 0.2393, 0.4479, 0.2433, 0.4611, 0.2239, 0.4671, 0.3408, 0.4356, 0.3585, 0.4378, 0.3565, 0.4525, 0.3397, 0.4511, 0.2609, 0.4568, 0.2773, 0.4539, 0.2793, 0.4684, 0.2635, 0.4706, 0.3746, 0.4551, 0.3947, 0.4594, 0.3922, 0.4711, 0.3726, 0.4683, 0.2433, 0.4611, 0.2609, 0.4568, 0.2635, 0.4706, 0.2464, 0.4739, 0.3565, 0.4525, 0.3746, 0.4551, 0.3726, 0.4683, 0.3551, 0.4666, 0.2239, 0.4671, 0.2433, 0.4611, 0.2464, 0.4739, 0.2274, 0.4784, 0.3397, 0.4511, 0.3565, 0.4525, 0.3551, 0.4666, 0.3391, 0.4657, 0.2016, 0.4759, 0.2239, 0.4671, 0.2274, 0.4784, 0.2051, 0.4851, 0.3239, 0.4506, 0.3397, 0.4511, 0.3391, 0.4657, 0.3239, 0.4655, 0.1743, 0.4898, 0.2016, 0.4759, 0.2051, 0.4851, 0.177, 0.4956, 0.3084, 0.4509, 0.3239, 0.4506, 0.3239, 0.4655, 0.3091, 0.4659, 0.447, 0.4785, 0.4864, 0.5035, 0.4443, 0.4845, 0.1353, 0.5138, 0.1743, 0.4898, 0.177, 0.4956, 0.293, 0.452, 0.3084, 0.4509, 0.3091, 0.4659, 0.2944, 0.4668, 0.4182, 0.4664, 0.447, 0.4785, 0.4443, 0.4845, 0.4152, 0.4759, 0.2773, 0.4539, 0.293, 0.452, 0.2944, 0.4668, 0.2793, 0.4684, 0.3947, 0.4594, 0.4182, 0.4664, 0.4152, 0.4759, 0.3922, 0.4711, 0.177, 0.4956, 0.2051, 0.4851, 0.2076, 0.4944, 0.179, 0.5016, 0.3091, 0.4659, 0.3239, 0.4655, 0.3241, 0.48, 0.3098, 0.4804, 0.4443, 0.4845, 0.4864, 0.5035, 0.4425, 0.4907, 0.1353, 0.5138, 0.177, 0.4956, 0.179, 0.5016, 0.2944, 0.4668, 0.3091, 0.4659, 0.3098, 0.4804, 0.2955, 0.4812, 0.4152, 0.4759, 0.4443, 0.4845, 0.4425, 0.4907, 0.4133, 0.4853, 0.2793, 0.4684, 0.2944, 0.4668, 0.2955, 0.4812, 0.2809, 0.4824, 0.3922, 0.4711, 0.4152, 0.4759, 0.4133, 0.4853, 0.3905, 0.4826, 0.2635, 0.4706, 0.2793, 0.4684, 0.2809, 0.4824, 0.2654, 0.4841, 0.3726, 0.4683, 0.3922, 0.4711, 0.3905, 0.4826, 0.3714, 0.481, 0.2464, 0.4739, 0.2635, 0.4706, 0.2654, 0.4841, 0.2487, 0.4864, 0.3551, 0.4666, 0.3726, 0.4683, 0.3714, 0.481, 0.3544, 0.4802, 0.2274, 0.4784, 0.2464, 0.4739, 0.2487, 0.4864, 0.2299, 0.4897, 0.3391, 0.4657, 0.3551, 0.4666, 0.3544, 0.4802, 0.3388, 0.4799, 0.2051, 0.4851, 0.2274, 0.4784, 0.2299, 0.4897, 0.2076, 0.4944, 0.3239, 0.4655, 0.3391, 0.4657, 0.3388, 0.4799, 0.3241, 0.48, 0.3714, 0.481, 0.3905, 0.4826, 0.3897, 0.4939, 0.3709, 0.4935, 0.2487, 0.4864, 0.2654, 0.4841, 0.2668, 0.4973, 0.2502, 0.4988, 0.3544, 0.4802, 0.3714, 0.481, 0.3709, 0.4935, 0.3542, 0.4935, 0.2299, 0.4897, 0.2487, 0.4864, 0.2502, 0.4988, 0.2315, 0.5008, 0.3388, 0.4799, 0.3544, 0.4802, 0.3542, 0.4935, 0.3389, 0.4936, 0.2076, 0.4944, 0.2299, 0.4897, 0.2315, 0.5008, 0.2092, 0.5036, 0.3241, 0.48, 0.3388, 0.4799, 0.3389, 0.4936, 0.3245, 0.494, 0.179, 0.5016, 0.2076, 0.4944, 0.2092, 0.5036, 0.1802, 0.5078, 0.3098, 0.4804, 0.3241, 0.48, 0.3245, 0.494, 0.3105, 0.4945, 0.4425, 0.4907, 0.4864, 0.5035, 0.4415, 0.4969, 0.1353, 0.5138, 0.179, 0.5016, 0.1802, 0.5078, 0.2955, 0.4812, 0.3098, 0.4804, 0.3105, 0.4945, 0.2964, 0.4952, 0.4133, 0.4853, 0.4425, 0.4907, 0.4415, 0.4969, 0.4123, 0.4948, 0.2809, 0.4824, 0.2955, 0.4812, 0.2964, 0.4952, 0.282, 0.4961, 0.3905, 0.4826, 0.4133, 0.4853, 0.4123, 0.4948, 0.3897, 0.4939, 0.2654, 0.4841, 0.2809, 0.4824, 0.282, 0.4961, 0.2668, 0.4973, 0.3105, 0.4945, 0.3245, 0.494, 0.325, 0.5078, 0.3111, 0.5085, 0.4415, 0.4969, 0.4864, 0.5035, 0.4412, 0.5031, 0.1353, 0.5138, 0.1802, 0.5078, 0.1807, 0.514, 0.2964, 0.4952, 0.3105, 0.4945, 0.3111, 0.5085, 0.2971, 0.5091, 0.4123, 0.4948, 0.4415, 0.4969, 0.4412, 0.5031, 0.4121, 0.5041, 0.282, 0.4961, 0.2964, 0.4952, 0.2971, 0.5091, 0.2828, 0.5097, 0.3897, 0.4939, 0.4123, 0.4948, 0.4121, 0.5041, 0.3897, 0.505, 0.2668, 0.4973, 0.282, 0.4961, 0.2828, 0.5097, 0.2676, 0.5103, 0.3709, 0.4935, 0.3897, 0.4939, 0.3897, 0.505, 0.371, 0.5059, 0.2502, 0.4988, 0.2668, 0.4973, 0.2676, 0.5103, 0.2511, 0.5111, 0.3542, 0.4935, 0.3709, 0.4935, 0.371, 0.5059, 0.3545, 0.5066, 0.2315, 0.5008, 0.2502, 0.4988, 0.2511, 0.5111, 0.2323, 0.512, 0.3389, 0.4936, 0.3542, 0.4935, 0.3545, 0.5066, 0.3394, 0.5072, 0.2092, 0.5036, 0.2315, 0.5008, 0.2323, 0.512, 0.2099, 0.513, 0.3245, 0.494, 0.3389, 0.4936, 0.3394, 0.5072, 0.325, 0.5078, 0.1802, 0.5078, 0.2092, 0.5036, 0.2099, 0.513, 0.1807, 0.514, 0.2511, 0.5111, 0.2676, 0.5103, 0.268, 0.5235, 0.2513, 0.5235, 0.3545, 0.5066, 0.371, 0.5059, 0.3719, 0.5182, 0.3553, 0.5196, 0.2323, 0.512, 0.2511, 0.5111, 0.2513, 0.5235, 0.2324, 0.5232, 0.3394, 0.5072, 0.3545, 0.5066, 0.3553, 0.5196, 0.3402, 0.5208, 0.2099, 0.513, 0.2323, 0.512, 0.2324, 0.5232, 0.2098, 0.5224, 0.325, 0.5078, 0.3394, 0.5072, 0.3402, 0.5208, 0.3258, 0.5217, 0.1807, 0.514, 0.2099, 0.513, 0.2098, 0.5224, 0.1804, 0.5203, 0.3111, 0.5085, 0.325, 0.5078, 0.3258, 0.5217, 0.3117, 0.5224, 0.4412, 0.5031, 0.4864, 0.5035, 0.4416, 0.5093, 0.1353, 0.5138, 0.1807, 0.514, 0.1804, 0.5203, 0.2971, 0.5091, 0.3111, 0.5085, 0.3117, 0.5224, 0.2977, 0.5229, 0.4121, 0.5041, 0.4412, 0.5031, 0.4416, 0.5093, 0.4128, 0.5134, 0.2828, 0.5097, 0.2971, 0.5091, 0.2977, 0.5229, 0.2833, 0.5233, 0.3897, 0.505, 0.4121, 0.5041, 0.4128, 0.5134, 0.3905, 0.5162, 0.2676, 0.5103, 0.2828, 0.5097, 0.2833, 0.5233, 0.268, 0.5235, 0.371, 0.5059, 0.3897, 0.505, 0.3905, 0.5162, 0.3719, 0.5182, 0.4416, 0.5093, 0.4864, 0.5035, 0.4428, 0.5155, 0.1353, 0.5138, 0.1804, 0.5203, 0.1794, 0.5265, 0.2977, 0.5229, 0.3117, 0.5224, 0.3124, 0.5365, 0.2981, 0.537, 0.4128, 0.5134, 0.4416, 0.5093, 0.4428, 0.5155, 0.4144, 0.5227, 0.2833, 0.5233, 0.2977, 0.5229, 0.2981, 0.537, 0.2834, 0.5371, 0.3905, 0.5162, 0.4128, 0.5134, 0.4144, 0.5227, 0.3922, 0.5273, 0.268, 0.5235, 0.2833, 0.5233, 0.2834, 0.5371, 0.2678, 0.5368, 0.3719, 0.5182, 0.3905, 0.5162, 0.3922, 0.5273, 0.3734, 0.5305, 0.2513, 0.5235, 0.268, 0.5235, 0.2678, 0.5368, 0.2508, 0.536, 0.3553, 0.5196, 0.3719, 0.5182, 0.3734, 0.5305, 0.3567, 0.5328, 0.2324, 0.5232, 0.2513, 0.5235, 0.2508, 0.536, 0.2316, 0.5345, 0.3402, 0.5208, 0.3553, 0.5196, 0.3567, 0.5328, 0.3413, 0.5345, 0.2098, 0.5224, 0.2324, 0.5232, 0.2316, 0.5345, 0.2088, 0.5318, 0.3258, 0.5217, 0.3402, 0.5208, 0.3413, 0.5345, 0.3267, 0.5356, 0.1804, 0.5203, 0.2098, 0.5224, 0.2088, 0.5318, 0.1794, 0.5265, 0.3117, 0.5224, 0.3258, 0.5217, 0.3267, 0.5356, 0.3124, 0.5365, 0.3567, 0.5328, 0.3734, 0.5305, 0.3756, 0.543, 0.3586, 0.5462, 0.2316, 0.5345, 0.2508, 0.536, 0.2497, 0.5488, 0.23, 0.546, 0.3413, 0.5345, 0.3567, 0.5328, 0.3586, 0.5462, 0.3429, 0.5484, 0.2088, 0.5318, 0.2316, 0.5345, 0.23, 0.546, 0.2069, 0.5413, 0.3267, 0.5356, 0.3413, 0.5345, 0.3429, 0.5484, 0.3278, 0.55, 0.1794, 0.5265, 0.2088, 0.5318, 0.2069, 0.5413, 0.1776, 0.5327, 0.3124, 0.5365, 0.3267, 0.5356, 0.3278, 0.55, 0.3131, 0.551, 0.4428, 0.5155, 0.4864, 0.5035, 0.4448, 0.5215, 0.1353, 0.5138, 0.1794, 0.5265, 0.1776, 0.5327, 0.2981, 0.537, 0.3124, 0.5365, 0.3131, 0.551, 0.2983, 0.5514, 0.4144, 0.5227, 0.4428, 0.5155, 0.4448, 0.5215, 0.4168, 0.5319, 0.2834, 0.5371, 0.2981, 0.537, 0.2983, 0.5514, 0.2831, 0.5512, 0.3922, 0.5273, 0.4144, 0.5227, 0.4168, 0.5319, 0.3946, 0.5385, 0.2678, 0.5368, 0.2834, 0.5371, 0.2831, 0.5512, 0.2671, 0.5504, 0.3734, 0.5305, 0.3922, 0.5273, 0.3946, 0.5385, 0.3756, 0.543, 0.2508, 0.536, 0.2678, 0.5368, 0.2671, 0.5504, 0.2497, 0.5488, 0.2983, 0.5514, 0.3131, 0.551, 0.3138, 0.566, 0.2984, 0.5663, 0.4168, 0.5319, 0.4448, 0.5215, 0.4475, 0.5273, 0.4203, 0.541, 0.2831, 0.5512, 0.2983, 0.5514, 0.2984, 0.5663, 0.2825, 0.5659, 0.3946, 0.5385, 0.4168, 0.5319, 0.4203, 0.541, 0.398, 0.5498, 0.2671, 0.5504, 0.2831, 0.5512, 0.2825, 0.5659, 0.2658, 0.5645, 0.3756, 0.543, 0.3946, 0.5385, 0.398, 0.5498, 0.3787, 0.5557, 0.2497, 0.5488, 0.2671, 0.5504, 0.2658, 0.5645, 0.2477, 0.5619, 0.3586, 0.5462, 0.3756, 0.543, 0.3787, 0.5557, 0.3612, 0.5599, 0.23, 0.546, 0.2497, 0.5488, 0.2477, 0.5619, 0.2275, 0.5577, 0.3429, 0.5484, 0.3586, 0.5462, 0.3612, 0.5599, 0.3449, 0.5629, 0.2069, 0.5413, 0.23, 0.546, 0.2275, 0.5577, 0.204, 0.5509, 0.3278, 0.55, 0.3429, 0.5484, 0.3449, 0.5629, 0.3292, 0.5648, 0.1776, 0.5327, 0.2069, 0.5413, 0.204, 0.5509, 0.175, 0.5388, 0.3131, 0.551, 0.3278, 0.55, 0.3292, 0.5648, 0.3138, 0.566, 0.4448, 0.5215, 0.4864, 0.5035, 0.4475, 0.5273, 0.1353, 0.5138, 0.1776, 0.5327, 0.175, 0.5388, 0.2275, 0.5577, 0.2477, 0.5619, 0.2449, 0.5756, 0.2239, 0.5698, 0.3449, 0.5629, 0.3612, 0.5599, 0.3645, 0.5742, 0.3474, 0.578, 0.204, 0.5509, 0.2275, 0.5577, 0.2239, 0.5698, 0.2, 0.5605, 0.3292, 0.5648, 0.3449, 0.5629, 0.3474, 0.578, 0.3309, 0.5804, 0.175, 0.5388, 0.204, 0.5509, 0.2, 0.5605, 0.1716, 0.5446, 0.3138, 0.566, 0.3292, 0.5648, 0.3309, 0.5804, 0.3147, 0.5818, 0.4475, 0.5273, 0.4864, 0.5035, 0.451, 0.5329, 0.1353, 0.5138, 0.175, 0.5388, 0.1716, 0.5446, 0.2984, 0.5663, 0.3138, 0.566, 0.3147, 0.5818, 0.2983, 0.5821, 0.4203, 0.541, 0.4475, 0.5273, 0.451, 0.5329, 0.4247, 0.5501, 0.2825, 0.5659, 0.2984, 0.5663, 0.2983, 0.5821, 0.2815, 0.5813, 0.398, 0.5498, 0.4203, 0.541, 0.4247, 0.5501, 0.4025, 0.5612, 0.2658, 0.5645, 0.2825, 0.5659, 0.2815, 0.5813, 0.2639, 0.5792, 0.3787, 0.5557, 0.398, 0.5498, 0.4025, 0.5612, 0.3827, 0.5689, 0.2477, 0.5619, 0.2658, 0.5645, 0.2639, 0.5792, 0.2449, 0.5756, 0.3612, 0.5599, 0.3787, 0.5557, 0.3827, 0.5689, 0.3645, 0.5742, 0.2815, 0.5813, 0.2983, 0.5821, 0.298, 0.5989, 0.28, 0.5977, 0.4025, 0.5612, 0.4247, 0.5501, 0.4303, 0.559, 0.4081, 0.5728, 0.2639, 0.5792, 0.2815, 0.5813, 0.28, 0.5977, 0.2611, 0.5948, 0.3827, 0.5689, 0.4025, 0.5612, 0.4081, 0.5728, 0.3877, 0.5824, 0.2449, 0.5756, 0.2639, 0.5792, 0.2611, 0.5948, 0.2411, 0.59, 0.3645, 0.5742, 0.3827, 0.5689, 0.3877, 0.5824, 0.3687, 0.5892, 0.2239, 0.5698, 0.2449, 0.5756, 0.2411, 0.59, 0.2192, 0.5822, 0.3474, 0.578, 0.3645, 0.5742, 0.3687, 0.5892, 0.3506, 0.5939, 0.2, 0.5605, 0.2239, 0.5698, 0.2192, 0.5822, 0.1949, 0.5701, 0.3309, 0.5804, 0.3474, 0.578, 0.3506, 0.5939, 0.333, 0.5969, 0.1716, 0.5446, 0.2, 0.5605, 0.1949, 0.5701, 0.1673, 0.5502, 0.3147, 0.5818, 0.3309, 0.5804, 0.333, 0.5969, 0.3156, 0.5987, 0.451, 0.5329, 0.4864, 0.5035, 0.4553, 0.5382, 0.1353, 0.5138, 0.1716, 0.5446, 0.1673, 0.5502, 0.2983, 0.5821, 0.3147, 0.5818, 0.3156, 0.5987, 0.298, 0.5989, 0.4247, 0.5501, 0.451, 0.5329, 0.4553, 0.5382, 0.4303, 0.559, 0.1949, 0.5701, 0.2192, 0.5822, 0.2131, 0.5951, 0.1884, 0.5797, 0.333, 0.5969, 0.3506, 0.5939, 0.3546, 0.611, 0.3356, 0.6148, 0.1673, 0.5502, 0.1949, 0.5701, 0.1884, 0.5797, 0.1621, 0.5554, 0.3156, 0.5987, 0.333, 0.5969, 0.3356, 0.6148, 0.3166, 0.6169, 0.4553, 0.5382, 0.4864, 0.5035, 0.4605, 0.543, 0.1353, 0.5138, 0.1673, 0.5502, 0.1621, 0.5554, 0.298, 0.5989, 0.3156, 0.5987, 0.3166, 0.6169, 0.2975, 0.6171, 0.4303, 0.559, 0.4553, 0.5382, 0.4605, 0.543, 0.4371, 0.5678, 0.28, 0.5977, 0.298, 0.5989, 0.2975, 0.6171, 0.2779, 0.6154, 0.4081, 0.5728, 0.4303, 0.559, 0.4371, 0.5678, 0.4151, 0.5846, 0.2611, 0.5948, 0.28, 0.5977, 0.2779, 0.6154, 0.2575, 0.6116, 0.3877, 0.5824, 0.4081, 0.5728, 0.4151, 0.5846, 0.3941, 0.5966, 0.2411, 0.59, 0.2611, 0.5948, 0.2575, 0.6116, 0.236, 0.6051, 0.3687, 0.5892, 0.3877, 0.5824, 0.3941, 0.5966, 0.3741, 0.6051, 0.2192, 0.5822, 0.2411, 0.59, 0.236, 0.6051, 0.2131, 0.5951, 0.3506, 0.5939, 0.3687, 0.5892, 0.3741, 0.6051, 0.3546, 0.611, 0.4151, 0.5846, 0.4371, 0.5678, 0.4454, 0.5762, 0.4237, 0.5966, 0.2575, 0.6116, 0.2779, 0.6154, 0.275, 0.6347, 0.2527, 0.6297, 0.3941, 0.5966, 0.4151, 0.5846, 0.4237, 0.5966, 0.4021, 0.6114, 0.236, 0.6051, 0.2575, 0.6116, 0.2527, 0.6297, 0.2295, 0.6212, 0.3741, 0.6051, 0.3941, 0.5966, 0.4021, 0.6114, 0.3808, 0.6221, 0.2131, 0.5951, 0.236, 0.6051, 0.2295, 0.6212, 0.2053, 0.6084, 0.3546, 0.611, 0.3741, 0.6051, 0.3808, 0.6221, 0.3597, 0.6296, 0.1884, 0.5797, 0.2131, 0.5951, 0.2053, 0.6084, 0.1804, 0.5891, 0.3356, 0.6148, 0.3546, 0.611, 0.3597, 0.6296, 0.3388, 0.6344, 0.1621, 0.5554, 0.1884, 0.5797, 0.1804, 0.5891, 0.156, 0.56, 0.3166, 0.6169, 0.3356, 0.6148, 0.3388, 0.6344, 0.3178, 0.6369, 0.4605, 0.543, 0.4864, 0.5035, 0.4664, 0.5472, 0.1353, 0.5138, 0.1621, 0.5554, 0.156, 0.56, 0.2975, 0.6171, 0.3166, 0.6169, 0.3178, 0.6369, 0.2966, 0.637, 0.4371, 0.5678, 0.4605, 0.543, 0.4664, 0.5472, 0.4454, 0.5762, 0.2779, 0.6154, 0.2975, 0.6171, 0.2966, 0.637, 0.275, 0.6347, 0.3388, 0.6344, 0.3597, 0.6296, 0.3661, 0.65, 0.3428, 0.6561, 0.156, 0.56, 0.1804, 0.5891, 0.1706, 0.5983, 0.1489, 0.564, 0.3178, 0.6369, 0.3388, 0.6344, 0.3428, 0.6561, 0.3193, 0.6593, 0.4664, 0.5472, 0.4864, 0.5035, 0.4733, 0.5508, 0.1353, 0.5138, 0.156, 0.56, 0.1489, 0.564, 0.2966, 0.637, 0.3178, 0.6369, 0.3193, 0.6593, 0.2954, 0.6593, 0.4454, 0.5762, 0.4664, 0.5472, 0.4733, 0.5508, 0.4553, 0.5841, 0.275, 0.6347, 0.2966, 0.637, 0.2954, 0.6593, 0.2711, 0.6562, 0.4237, 0.5966, 0.4454, 0.5762, 0.4553, 0.5841, 0.4343, 0.6087, 0.2527, 0.6297, 0.275, 0.6347, 0.2711, 0.6562, 0.2463, 0.6495, 0.4021, 0.6114, 0.4237, 0.5966, 0.4343, 0.6087, 0.412, 0.627, 0.2295, 0.6212, 0.2527, 0.6297, 0.2463, 0.6495, 0.221, 0.6385, 0.3808, 0.6221, 0.4021, 0.6114, 0.412, 0.627, 0.3892, 0.6405, 0.2053, 0.6084, 0.2295, 0.6212, 0.221, 0.6385, 0.1955, 0.6221, 0.3597, 0.6296, 0.3808, 0.6221, 0.3892, 0.6405, 0.3661, 0.65, 0.1804, 0.5891, 0.2053, 0.6084, 0.1955, 0.6221, 0.1706, 0.5983, 0.2463, 0.6495, 0.2711, 0.6562, 0.266, 0.6804, 0.238, 0.6715, 0.412, 0.627, 0.4343, 0.6087, 0.4473, 0.6208, 0.4245, 0.6435, 0.221, 0.6385, 0.2463, 0.6495, 0.238, 0.6715, 0.2101, 0.6572, 0.3892, 0.6405, 0.412, 0.627, 0.4245, 0.6435, 0.4, 0.6605, 0.1955, 0.6221, 0.221, 0.6385, 0.2101, 0.6572, 0.1831, 0.6363, 0.3661, 0.65, 0.3892, 0.6405, 0.4, 0.6605, 0.3744, 0.6727, 0.1706, 0.5983, 0.1955, 0.6221, 0.1831, 0.6363, 0.1588, 0.607, 0.3428, 0.6561, 0.3661, 0.65, 0.3744, 0.6727, 0.348, 0.6806, 0.1489, 0.564, 0.1706, 0.5983, 0.1588, 0.607, 0.1408, 0.567, 0.3193, 0.6593, 0.3428, 0.6561, 0.348, 0.6806, 0.3211, 0.6847, 0.4733, 0.5508, 0.4864, 0.5035, 0.481, 0.5534, 0.1353, 0.5138, 0.1489, 0.564, 0.1408, 0.567, 0.2954, 0.6593, 0.3193, 0.6593, 0.3211, 0.6847, 0.2937, 0.6847, 0.4553, 0.5841, 0.4733, 0.5508, 0.481, 0.5534, 0.467, 0.5913, 0.2711, 0.6562, 0.2954, 0.6593, 0.2937, 0.6847, 0.266, 0.6804, 0.4343, 0.6087, 0.4553, 0.5841, 0.467, 0.5913, 0.4473, 0.6208, 0.1408, 0.567, 0.1588, 0.607, 0.1445, 0.6148, 0.1317, 0.569, 0.3211, 0.6847, 0.348, 0.6806, 0.3548, 0.7088, 0.3234, 0.7142, 0.481, 0.5534, 0.4864, 0.5035, 0.4895, 0.5549, 0.1353, 0.5138, 0.1408, 0.567, 0.1317, 0.569, 0.2937, 0.6847, 0.3211, 0.6847, 0.3234, 0.7142, 0.2914, 0.714, 0.467, 0.5913, 0.481, 0.5534, 0.4895, 0.5549, 0.4806, 0.5974, 0.266, 0.6804, 0.2937, 0.6847, 0.2914, 0.714, 0.2591, 0.7082, 0.4473, 0.6208, 0.467, 0.5913, 0.4806, 0.5974, 0.4632, 0.6325, 0.238, 0.6715, 0.266, 0.6804, 0.2591, 0.7082, 0.227, 0.6963, 0.4245, 0.6435, 0.4473, 0.6208, 0.4632, 0.6325, 0.4403, 0.6608, 0.2101, 0.6572, 0.238, 0.6715, 0.227, 0.6963, 0.196, 0.6776, 0.4, 0.6605, 0.4245, 0.6435, 0.4403, 0.6608, 0.4139, 0.6826, 0.1831, 0.6363, 0.2101, 0.6572, 0.196, 0.6776, 0.1676, 0.6508, 0.3744, 0.6727, 0.4, 0.6605, 0.4139, 0.6826, 0.3851, 0.6984, 0.1588, 0.607, 0.1831, 0.6363, 0.1676, 0.6508, 0.1445, 0.6148, 0.348, 0.6806, 0.3744, 0.6727, 0.3851, 0.6984, 0.3548, 0.7088, 0.4403, 0.6608, 0.4632, 0.6325, 0.4827, 0.6435, 0.4604, 0.6788, 0.196, 0.6776, 0.227, 0.6963, 0.2123, 0.7246, 0.1777, 0.6997, 0.4139, 0.6826, 0.4403, 0.6608, 0.4604, 0.6788, 0.4319, 0.707, 0.1676, 0.6508, 0.196, 0.6776, 0.1777, 0.6997, 0.1481, 0.6652, 0.3851, 0.6984, 0.4139, 0.6826, 0.4319, 0.707, 0.3993, 0.728, 0.1445, 0.6148, 0.1676, 0.6508, 0.1481, 0.6652, 0.1276, 0.6212, 0.3548, 0.7088, 0.3851, 0.6984, 0.3993, 0.728, 0.3637, 0.7419, 0.1317, 0.569, 0.1445, 0.6148, 0.1276, 0.6212, 0.1217, 0.5694, 0.3234, 0.7142, 0.3548, 0.7088, 0.3637, 0.7419, 0.3264, 0.7491, 0.4895, 0.5549, 0.4864, 0.5035, 0.4987, 0.5549, 0.1353, 0.5138, 0.1317, 0.569, 0.1217, 0.5694, 0.2914, 0.714, 0.3234, 0.7142, 0.3264, 0.7491, 0.288, 0.7487, 0.4806, 0.5974, 0.4895, 0.5549, 0.4987, 0.5549, 0.4966, 0.6018, 0.2591, 0.7082, 0.2914, 0.714, 0.288, 0.7487, 0.2496, 0.7407, 0.4632, 0.6325, 0.4806, 0.5974, 0.4966, 0.6018, 0.4827, 0.6435, 0.227, 0.6963, 0.2591, 0.7082, 0.2496, 0.7407, 0.2123, 0.7246, 0.3264, 0.7491, 0.3637, 0.7419, 0.3758, 0.7817, 0.3303, 0.7915, 0.4987, 0.5549, 0.4864, 0.5035, 0.5083, 0.5533, 0.1353, 0.5138, 0.1217, 0.5694, 0.1109, 0.568, 0.288, 0.7487, 0.3264, 0.7491, 0.3303, 0.7915, 0.2832, 0.7907, 0.4966, 0.6018, 0.4987, 0.5549, 0.5083, 0.5533, 0.5148, 0.6039, 0.2496, 0.7407, 0.288, 0.7487, 0.2832, 0.7907, 0.2366, 0.7794, 0.4827, 0.6435, 0.4966, 0.6018, 0.5148, 0.6039, 0.5066, 0.653, 0.2123, 0.7246, 0.2496, 0.7407, 0.2366, 0.7794, 0.1924, 0.7573, 0.4604, 0.6788, 0.4827, 0.6435, 0.5066, 0.653, 0.4861, 0.6972, 0.1777, 0.6997, 0.2123, 0.7246, 0.1924, 0.7573, 0.1535, 0.7237, 0.4319, 0.707, 0.4604, 0.6788, 0.4861, 0.6972, 0.4559, 0.7342, 0.1481, 0.6652, 0.1777, 0.6997, 0.1535, 0.7237, 0.1235, 0.6791, 0.3993, 0.728, 0.4319, 0.707, 0.4559, 0.7342, 0.4184, 0.7626, 0.1276, 0.6212, 0.1481, 0.6652, 0.1235, 0.6791, 0.1076, 0.6254, 0.3637, 0.7419, 0.3993, 0.728, 0.4184, 0.7626, 0.3758, 0.7817, 0.1217, 0.5694, 0.1276, 0.6212, 0.1076, 0.6254, 0.1109, 0.568, 0.1535, 0.7237, 0.1924, 0.7573, 0.165, 0.7954, 0.1212, 0.7495, 0.4559, 0.7342, 0.4861, 0.6972, 0.5193, 0.7151, 0.4882, 0.7644, 0.1235, 0.6791, 0.1535, 0.7237, 0.1212, 0.7495, 0.09244, 0.6913, 0.4184, 0.7626, 0.4559, 0.7342, 0.4882, 0.7644, 0.4449, 0.8037, 0.1076, 0.6254, 0.1235, 0.6791, 0.09244, 0.6913, 0.0843, 0.6264, 0.3758, 0.7817, 0.4184, 0.7626, 0.4449, 0.8037, 0.3928, 0.8306, 0.1109, 0.568, 0.1076, 0.6254, 0.0843, 0.6264, 0.09973, 0.5644, 0.3303, 0.7915, 0.3758, 0.7817, 0.3928, 0.8306, 0.3356, 0.8442, 0.5083, 0.5533, 0.4864, 0.5035, 0.5181, 0.5497, 0.1353, 0.5138, 0.1109, 0.568, 0.09973, 0.5644, 0.2832, 0.7907, 0.3303, 0.7915, 0.3356, 0.8442, 0.2763, 0.8428, 0.5148, 0.6039, 0.5083, 0.5533, 0.5181, 0.5497, 0.5353, 0.6026, 0.2366, 0.7794, 0.2832, 0.7907, 0.2763, 0.8428, 0.2183, 0.8267, 0.5066, 0.653, 0.5148, 0.6039, 0.5353, 0.6026, 0.5357, 0.6597, 0.1924, 0.7573, 0.2366, 0.7794, 0.2183, 0.8267, 0.165, 0.7954, 0.4861, 0.6972, 0.5066, 0.653, 0.5357, 0.6597, 0.5193, 0.7151, 0.1353, 0.5138, 0.09973, 0.5644, 0.08853, 0.5582, 0.2763, 0.8428, 0.3356, 0.8442, 0.3428, 0.9118, 0.2659, 0.9094, 0.5353, 0.6026, 0.5181, 0.5497, 0.5277, 0.5438, 0.5577, 0.5969, 0.2183, 0.8267, 0.2763, 0.8428, 0.2659, 0.9094, 0.1917, 0.8856, 0.5357, 0.6597, 0.5353, 0.6026, 0.5577, 0.5969, 0.5708, 0.6615, 0.165, 0.7954, 0.2183, 0.8267, 0.1917, 0.8856, 0.1263, 0.8405, 0.5193, 0.7151, 0.5357, 0.6597, 0.5708, 0.6615, 0.5627, 0.731, 0.1212, 0.7495, 0.165, 0.7954, 0.1263, 0.8405, 0.07759, 0.7765, 0.4882, 0.7644, 0.5193, 0.7151, 0.5627, 0.731, 0.5327, 0.7975, 0.09244, 0.6913, 0.1212, 0.7495, 0.07759, 0.7765, 0.05315, 0.7001, 0.4449, 0.8037, 0.4882, 0.7644, 0.5327, 0.7975, 0.4828, 0.8537, 0.0843, 0.6264, 0.09244, 0.6913, 0.05315, 0.7001, 0.05766, 0.6227, 0.3928, 0.8306, 0.4449, 0.8037, 0.4828, 0.8537, 0.4171, 0.893, 0.09973, 0.5644, 0.0843, 0.6264, 0.05766, 0.6227, 0.08853, 0.5582, 0.3356, 0.8442, 0.3928, 0.8306, 0.4171, 0.893, 0.3428, 0.9118, 0.5181, 0.5497, 0.4864, 0.5035, 0.5277, 0.5438, 0.05315, 0.7001, 0.07759, 0.7765, 0.0177, 0.803, 0.003709, 0.7024, 0.4828, 0.8537, 0.5327, 0.7975, 0.5956, 0.8323, 0.5393, 0.9152, 0.05766, 0.6227, 0.05315, 0.7001, 0.003709, 0.7024, 0.02817, 0.6123, 0.4171, 0.893, 0.4828, 0.8537, 0.5393, 0.9152, 0.4539, 0.9778, 0.08853, 0.5582, 0.05766, 0.6227, 0.02817, 0.6123, 0.07799, 0.549, 0.3428, 0.9118, 0.4171, 0.893, 0.4539, 0.9778, 0.3517, 0.9999, 0.5277, 0.5438, 0.4864, 0.5035, 0.5363, 0.5356, 0.1353, 0.5138, 0.08853, 0.5582, 0.07799, 0.549, 0.2659, 0.9094, 0.3428, 0.9118, 0.3517, 0.9999, 0.2501, 0.9967, 0.5577, 0.5969, 0.5277, 0.5438, 0.5363, 0.5356, 0.581, 0.5851, 0.1917, 0.8856, 0.2659, 0.9094, 0.2501, 0.9967, 0.1521, 0.9611, 0.5708, 0.6615, 0.5577, 0.5969, 0.581, 0.5851, 0.6123, 0.6555, 0.1263, 0.8405, 0.1917, 0.8856, 0.1521, 0.9611, 0.07029, 0.8941, 0.5627, 0.731, 0.5708, 0.6615, 0.6123, 0.6555, 0.6194, 0.7415, 0.07759, 0.7765, 0.1263, 0.8405, 0.07029, 0.8941, 0.0177, 0.803, 0.5327, 0.7975, 0.5627, 0.731, 0.6194, 0.7415, 0.5956, 0.8323, 0.5931, 0.4073, 0.5432, 0.4689, 0.5329, 0.4597, 0.5642, 0.3965, 0.07853, 0.09901, 0.1635, 0.03404, 0.2033, 0.1189, 0.1368, 0.1604, 0.6194, 0.319, 0.5931, 0.4073, 0.5642, 0.3965, 0.5703, 0.3199, 0.023, 0.1836, 0.07853, 0.09901, 0.1368, 0.1604, 0.0869, 0.2179, 0.6088, 0.2185, 0.6194, 0.319, 0.5703, 0.3199, 0.5481, 0.2431, 7.869e-05, 0.2754, 0.023, 0.1836, 0.0869, 0.2179, 0.05729, 0.2854, 0.5593, 0.1251, 0.6088, 0.2185, 0.5481, 0.2431, 0.501, 0.1773, 0.008068, 0.3618, 7.869e-05, 0.2754, 0.05729, 0.2854, 0.04976, 0.3554, 0.4791, 0.05417, 0.5593, 0.1251, 0.501, 0.1773, 0.4362, 0.1294, 0.03996, 0.4323, 0.008068, 0.3618, 0.04976, 0.3554, 0.06331, 0.4204, 0.3807, 0.014, 0.4791, 0.05417, 0.4362, 0.1294, 0.3607, 0.1026, 0.08508, 0.4818, 0.03996, 0.4323, 0.06331, 0.4204, 0.09371, 0.4735, 0.2708, 7.869e-05, 0.3807, 0.014, 0.3607, 0.1026, 0.2807, 0.09884, 0.5432, 0.4689, 0.4864, 0.5035, 0.5329, 0.4597, 0.1353, 0.5138, 0.08508, 0.4818, 0.09371, 0.4735, 0.1635, 0.03404, 0.2708, 7.869e-05, 0.2807, 0.09884, 0.2033, 0.1189, 0.4362, 0.1294, 0.501, 0.1773, 0.4608, 0.2217, 0.4076, 0.1887, 0.06331, 0.4204, 0.04976, 0.3554, 0.08512, 0.3571, 0.08579, 0.4144, 0.3607, 0.1026, 0.4362, 0.1294, 0.4076, 0.1887, 0.3487, 0.1705, 0.09371, 0.4735, 0.06331, 0.4204, 0.08579, 0.4144, 0.1033, 0.4675, 0.2807, 0.09884, 0.3607, 0.1026, 0.3487, 0.1705, 0.2878, 0.1694, 0.5329, 0.4597, 0.4864, 0.5035, 0.5219, 0.4534, 0.1353, 0.5138, 0.09371, 0.4735, 0.1033, 0.4675, 0.2033, 0.1189, 0.2807, 0.09884, 0.2878, 0.1694, 0.2289, 0.1829, 0.5642, 0.3965, 0.5329, 0.4597, 0.5219, 0.4534, 0.5379, 0.3924, 0.1368, 0.1604, 0.2033, 0.1189, 0.2289, 0.1829, 0.1759, 0.2107, 0.5703, 0.3199, 0.5642, 0.3965, 0.5379, 0.3924, 0.531, 0.3278, 0.0869, 0.2179, 0.1368, 0.1604, 0.1759, 0.2107, 0.1323, 0.251, 0.5481, 0.2431, 0.5703, 0.3199, 0.531, 0.3278, 0.5037, 0.269, 0.05729, 0.2854, 0.0869, 0.2179, 0.1323, 0.251, 0.1012, 0.301, 0.501, 0.1773, 0.5481, 0.2431, 0.5037, 0.269, 0.4608, 0.2217, 0.04976, 0.3554, 0.05729, 0.2854, 0.1012, 0.301, 0.08512, 0.3571, 0.1759, 0.2107, 0.2289, 0.1829, 0.2463, 0.2331, 0.2031, 0.2525, 0.531, 0.3278, 0.5379, 0.3924, 0.5147, 0.393, 0.4997, 0.3394, 0.1323, 0.251, 0.1759, 0.2107, 0.2031, 0.2525, 0.1652, 0.2814, 0.5037, 0.269, 0.531, 0.3278, 0.4997, 0.3394, 0.4706, 0.2942, 0.1012, 0.301, 0.1323, 0.251, 0.1652, 0.2814, 0.1349, 0.319, 0.4608, 0.2217, 0.5037, 0.269, 0.4706, 0.2942, 0.432, 0.2598, 0.08512, 0.3571, 0.1012, 0.301, 0.1349, 0.319, 0.1144, 0.3636, 0.4076, 0.1887, 0.4608, 0.2217, 0.432, 0.2598, 0.3877, 0.2366, 0.08579, 0.4144, 0.08512, 0.3571, 0.1144, 0.3636, 0.1064, 0.4131, 0.3487, 0.1705, 0.4076, 0.1887, 0.3877, 0.2366, 0.3405, 0.225, 0.1033, 0.4675, 0.08579, 0.4144, 0.1064, 0.4131, 0.1131, 0.4639, 0.2878, 0.1694, 0.3487, 0.1705, 0.3405, 0.225, 0.2928, 0.224, 0.5219, 0.4534, 0.4864, 0.5035, 0.5109, 0.4498, 0.1353, 0.5138, 0.1033, 0.4675, 0.1131, 0.4639, 0.2289, 0.1829, 0.2878, 0.1694, 0.2928, 0.224, 0.2463, 0.2331, 0.5379, 0.3924, 0.5219, 0.4534, 0.5109, 0.4498, 0.5147, 0.393])
me_sphere.materials.append(mat_blobmatte)
me_sphere.use_remesh_fix_poles = True
me_sphere.use_remesh_preserve_attributes = False
me_sphere.update()
arm_armature_001 = bpy.data.armatures.new('Armature.001')  # bones are not reproduced

# ---- objects
ob_blob = bpy.data.objects.new('Blob', me_sphere)
ob_armature = bpy.data.objects.new('Armature', arm_armature_001)

# ---- transforms, parenting, visibility, modifiers, constraints
ob_blob.parent = ob_armature
ob_blob.matrix_parent_inverse = Matrix(((-1.0, 0.0, 1.51e-07, -1.678e-07), (0.0, 1.0, 0.0, -0.0), (-1.51e-07, -0.0, -1.0, 1.111), (-0.0, -0.0, -0.0, 1.0)))
ob_blob.location = (0.0, 0.0, 0.0)
_vg = ob_blob.vertex_groups.new(name='Bone')
for _i, _w in zip([0, 1, 2, 3, 4, 5, 10, 11, 12, 13, 14, 15, 25, 26, 27, 28, 29, 30, 31, 40, 41, 42, 43, 44, 45, 46, 55, 56, 57, 58, 59, 60, 61, 70, 71, 72, 73, 74, 75, 76, 85, 86, 87, 88, 89, 90, 91, 100, 101, 102, 103, 104, 105, 115, 116, 117, 118, 119, 120, 130, 131, 132, 133, 134, 135, 145, 146, 147, 148, 149, 150, 151, 160, 161, 162, 163, 164, 165, 166, 175, 176, 177, 178, 179, 180, 181, 182, 190, 191, 192, 193, 194, 195, 196, 205, 206, 207, 208, 209, 210, 211, 220, 221, 222, 223, 224, 225, 235, 236, 237, 238, 239, 240, 250, 251, 252, 253, 254, 255, 265, 266, 267, 268, 269, 270, 271, 280, 281, 282, 283, 284, 285, 286, 295, 296, 297, 298, 299, 300, 301, 310, 311, 312, 313, 314, 315, 316, 325, 326, 327, 328, 329, 330, 331, 332, 341, 342, 343, 344, 345, 346, 356, 357, 358, 359, 360, 361, 371, 372, 373, 374, 375, 376, 386, 387, 388, 389, 390, 391, 392, 401, 402, 403, 404, 405, 406, 407, 416, 417, 418, 419, 420, 421, 422, 431, 432, 433, 434, 435, 436, 437, 446, 447, 448, 449, 450, 451, 452, 461, 462, 463, 464, 465, 466], [0.8882, 0.7379, 0.5362, 0.2578, 0.1107, 0.0179, 0.8883, 0.7382, 0.5374, 0.2617, 0.1171, 0.03785, 0.8885, 0.7389, 0.5403, 0.2711, 0.1302, 0.05934, 0.004865, 0.8886, 0.7396, 0.5434, 0.2815, 0.1425, 0.07148, 0.02331, 0.8888, 0.7401, 0.5449, 0.2871, 0.1486, 0.07663, 0.03067, 0.889, 0.7403, 0.544, 0.2822, 0.1422, 0.07111, 0.02309, 0.8892, 0.7402, 0.5416, 0.2717, 0.1292, 0.05849, 0.004443, 0.8895, 0.7405, 0.5397, 0.2621, 0.1156, 0.03497, 0.8898, 0.7413, 0.5403, 0.2596, 0.11, 0.01454, 0.8902, 0.7429, 0.5445, 0.268, 0.1194, 0.03884, 0.8906, 0.7452, 0.552, 0.2862, 0.1384, 0.06344, 0.00976, 0.8909, 0.7474, 0.5609, 0.3123, 0.159, 0.07987, 0.03229, 0.8911, 0.7488, 0.5678, 0.3497, 0.174, 0.08875, 0.04274, 0.0005929, 0.8912, 0.7486, 0.5641, 0.3195, 0.1651, 0.08319, 0.03481, 0.8911, 0.7474, 0.5577, 0.2985, 0.1487, 0.06919, 0.0137, 0.8909, 0.7459, 0.552, 0.2835, 0.1328, 0.05192, 0.8906, 0.7446, 0.5486, 0.2765, 0.1247, 0.03142, 0.8904, 0.7438, 0.5477, 0.2781, 0.1293, 0.05017, 0.8901, 0.7433, 0.5485, 0.285, 0.1403, 0.06483, 0.00923, 0.8898, 0.7428, 0.5492, 0.2915, 0.15, 0.0757, 0.02724, 0.8895, 0.742, 0.5482, 0.291, 0.152, 0.07898, 0.03334, 0.8892, 0.7409, 0.5451, 0.2824, 0.1437, 0.0724, 0.0245, 1.0, 0.8889, 0.7397, 0.541, 0.2708, 0.13, 0.0593, 0.004809, 0.8887, 0.7387, 0.5375, 0.2609, 0.1162, 0.03652, 0.8885, 0.7381, 0.5359, 0.2567, 0.1096, 0.01631, 0.8884, 0.738, 0.5367, 0.2601, 0.1157, 0.03595, 0.8883, 0.7384, 0.5392, 0.269, 0.1287, 0.05845, 0.003748, 0.8883, 0.7389, 0.542, 0.279, 0.141, 0.07064, 0.02235, 0.8883, 0.7391, 0.5434, 0.2847, 0.1471, 0.0759, 0.02988, 0.8882, 0.7389, 0.5423, 0.2801, 0.1415, 0.07094, 0.02269, 0.8882, 0.7384, 0.5397, 0.2703, 0.1296, 0.05901, 0.004483, 0.8882, 0.738, 0.5371, 0.2614, 0.1168, 0.03754]): _vg.add([_i], _w, 'REPLACE')
_vg = ob_blob.vertex_groups.new(name='Bone.001')
for _i, _w in zip([7, 8, 9, 17, 18, 19, 20, 21, 22, 23, 24, 31, 32, 33, 34, 35, 36, 37, 38, 39, 45, 46, 47, 48, 49, 50, 51, 52, 53, 54, 60, 61, 62, 63, 64, 65, 66, 67, 68, 69, 75, 76, 77, 78, 79, 80, 81, 82, 83, 84, 91, 92, 93, 94, 95, 96, 97, 98, 99, 107, 108, 109, 110, 111, 112, 113, 114, 122, 123, 124, 125, 126, 127, 128, 129, 137, 138, 139, 140, 141, 142, 143, 144, 151, 152, 153, 154, 155, 156, 157, 158, 159, 165, 166, 167, 168, 169, 170, 171, 172, 173, 174, 180, 181, 182, 183, 184, 185, 186, 187, 188, 189, 195, 196, 197, 198, 199, 200, 201, 202, 203, 204, 211, 212, 213, 214, 215, 216, 217, 218, 219, 227, 228, 229, 230, 231, 232, 233, 234, 242, 243, 244, 245, 246, 247, 248, 249, 257, 258, 259, 260, 261, 262, 263, 264, 271, 272, 273, 274, 275, 276, 277, 278, 279, 285, 286, 287, 288, 289, 290, 291, 292, 293, 294, 300, 301, 302, 303, 304, 305, 306, 307, 308, 309, 315, 316, 317, 318, 319, 320, 321, 322, 323, 324, 332, 333, 334, 335, 336, 337, 338, 339, 340, 348, 349, 350, 351, 352, 353, 354, 355, 363, 364, 365, 366, 367, 368, 369, 370, 378, 379, 380, 381, 382, 383, 384, 385, 392, 393, 394, 395, 396, 397, 398, 399, 400, 406, 407, 408, 409, 410, 411, 412, 413, 414, 415, 421, 422, 423, 424, 425, 426, 427, 428, 429, 430, 436, 437, 438, 439, 440, 441, 442, 443, 444, 445, 452, 453, 454, 455, 456, 457, 458, 459, 460, 468, 469, 470, 471, 472, 473, 474, 475, 476, 477, 478, 479, 480, 481], [0.533, 0.6944, 0.8126, 0.06851, 0.1621, 0.3094, 0.5346, 0.6951, 0.8129, 0.9004, 0.9578, 0.03307, 0.08912, 0.1769, 0.3186, 0.5384, 0.6965, 0.8133, 0.9005, 0.9578, 0.00695, 0.05458, 0.1042, 0.19, 0.3277, 0.5422, 0.6979, 0.8138, 0.9006, 0.9578, 0.01343, 0.05989, 0.1108, 0.1963, 0.3326, 0.5442, 0.6987, 0.814, 0.9007, 0.9578, 0.007242, 0.05515, 0.1055, 0.1918, 0.3296, 0.5433, 0.6985, 0.814, 0.9006, 0.9577, 0.03501, 0.09161, 0.1804, 0.3221, 0.5405, 0.6976, 0.8137, 0.9004, 0.9576, 0.07249, 0.1672, 0.3144, 0.5376, 0.6966, 0.8132, 0.9002, 0.9575, 0.0579, 0.1603, 0.3113, 0.5367, 0.6961, 0.8128, 0.8998, 0.9573, 0.07346, 0.169, 0.3166, 0.5389, 0.6965, 0.8124, 0.8993, 0.957, 0.03724, 0.09396, 0.1848, 0.3283, 0.5435, 0.6971, 0.8115, 0.8985, 0.9567, 0.008797, 0.0568, 0.1093, 0.2003, 0.3451, 0.5483, 0.6965, 0.8098, 0.8973, 0.9563, 0.01488, 0.06125, 0.1146, 0.2086, 0.3745, 0.5486, 0.692, 0.8063, 0.8957, 0.9559, 0.007269, 0.05394, 0.1023, 0.1874, 0.326, 0.5263, 0.6801, 0.8008, 0.8937, 0.9555, 0.02844, 0.08175, 0.1605, 0.2888, 0.4908, 0.6625, 0.7938, 0.8916, 0.9551, 0.0589, 0.1355, 0.2551, 0.4274, 0.6419, 0.7873, 0.8898, 0.9548, 0.03932, 0.1238, 0.2416, 0.4087, 0.6334, 0.7842, 0.8889, 0.9546, 0.05693, 0.1321, 0.2504, 0.4231, 0.639, 0.7857, 0.8892, 0.9546, 0.023, 0.07674, 0.152, 0.277, 0.4811, 0.6564, 0.7907, 0.8903, 0.9548, 0.002144, 0.04836, 0.09341, 0.1712, 0.3002, 0.5094, 0.6709, 0.7963, 0.892, 0.955, 0.008289, 0.05501, 0.1023, 0.1832, 0.3148, 0.5239, 0.6806, 0.8011, 0.8937, 0.9554, 0.002892, 0.05107, 0.09859, 0.1817, 0.3169, 0.5297, 0.6861, 0.8046, 0.8952, 0.9558, 0.02811, 0.08508, 0.1714, 0.3119, 0.5305, 0.6887, 0.8069, 0.8964, 0.9561, 0.06405, 0.1571, 0.3049, 0.5296, 0.69, 0.8084, 0.8974, 0.9564, 0.04751, 0.1491, 0.3019, 0.5296, 0.6911, 0.8096, 0.8982, 0.9567, 0.06495, 0.1586, 0.307, 0.5322, 0.6927, 0.8107, 0.8988, 0.957, 0.03089, 0.08744, 0.1751, 0.3169, 0.5365, 0.6947, 0.8117, 0.8993, 0.9572, 0.005708, 0.05365, 0.103, 0.1885, 0.3261, 0.5405, 0.6964, 0.8125, 0.8997, 0.9574, 0.01214, 0.05888, 0.1093, 0.1944, 0.3306, 0.5424, 0.6973, 0.813, 0.9, 0.9575, 0.006117, 0.05398, 0.1034, 0.189, 0.3266, 0.5411, 0.697, 0.8131, 0.9002, 0.9576, 0.03246, 0.08871, 0.1764, 0.318, 0.5378, 0.6959, 0.8129, 0.9003, 0.9577, 0.06836, 0.1619, 0.3092, 0.5344, 0.6948, 0.8127, 0.9003, 0.9577, 0.05248, 0.1537, 0.3052, 0.9003, 0.9578, 0.9778]): _vg.add([_i], _w, 'REPLACE')
_vg = ob_blob.vertex_groups.new(name='Bone.002')
for _i, _w in zip([1, 2, 3, 4, 7, 8, 10, 11, 12, 13, 14, 15, 16, 17, 18, 19, 20, 21, 22, 25, 26, 27, 28, 29, 30, 31, 32, 33, 34, 35, 36, 37, 38, 40, 41, 42, 43, 44, 45, 46, 47, 48, 49, 50, 51, 52, 53, 55, 56, 57, 58, 59, 60, 61, 62, 63, 64, 65, 66, 67, 68, 70, 71, 72, 73, 74, 75, 76, 77, 78, 79, 80, 81, 82, 83, 85, 86, 87, 88, 89, 90, 91, 92, 93, 94, 95, 96, 97, 98, 100, 101, 102, 103, 104, 105, 106, 107, 108, 109, 110, 111, 112, 113, 115, 116, 117, 118, 119, 120, 121, 122, 123, 124, 125, 126, 127, 128, 130, 131, 132, 133, 134, 135, 136, 137, 138, 139, 140, 141, 142, 143, 145, 146, 147, 148, 149, 150, 151, 152, 153, 154, 155, 156, 157, 158, 160, 161, 162, 163, 164, 165, 166, 167, 168, 169, 170, 171, 172, 173, 175, 176, 177, 178, 179, 180, 181, 182, 183, 184, 185, 186, 187, 188, 190, 191, 192, 193, 194, 195, 196, 197, 198, 199, 200, 201, 202, 203, 205, 206, 207, 208, 209, 210, 211, 212, 213, 214, 215, 216, 217, 218, 220, 221, 222, 223, 224, 225, 226, 227, 228, 229, 230, 231, 232, 236, 237, 238, 239, 243, 244, 245, 246, 247, 251, 252, 253, 260, 462, 463, 477, 478], [0.02347, 0.03639, 0.02708, 0.004619, 0.01814, 0.01219, 0.002286, 0.04985, 0.06491, 0.06538, 0.0548, 0.03069, 0.01396, 0.03172, 0.05166, 0.05661, 0.05436, 0.04209, 0.01861, 0.01333, 0.0667, 0.09638, 0.1107, 0.1077, 0.09871, 0.09395, 0.09741, 0.101, 0.09791, 0.08535, 0.06687, 0.04298, 0.003718, 0.02519, 0.0869, 0.1395, 0.1825, 0.1968, 0.1977, 0.1952, 0.1918, 0.183, 0.1633, 0.13, 0.0942, 0.06119, 0.01641, 0.03715, 0.1094, 0.1941, 0.2895, 0.3376, 0.3556, 0.356, 0.3421, 0.3124, 0.263, 0.1901, 0.1273, 0.0776, 0.02966, 0.04826, 0.1321, 0.2554, 0.4429, 0.5504, 0.6021, 0.6096, 0.5783, 0.5135, 0.4134, 0.2616, 0.1626, 0.09402, 0.04227, 0.05371, 0.1513, 0.3065, 0.5514, 0.6952, 0.7701, 0.7847, 0.739, 0.6479, 0.5139, 0.3192, 0.1926, 0.1081, 0.05142, 0.05684, 0.1646, 0.3405, 0.6186, 0.7848, 0.8813, 0.911, 0.847, 0.7319, 0.5752, 0.3565, 0.213, 0.1178, 0.05507, 0.05817, 0.1701, 0.3543, 0.6445, 0.8202, 0.9322, 0.9999, 0.9007, 0.7671, 0.5996, 0.3717, 0.2215, 0.1219, 0.05663, 0.05758, 0.1674, 0.347, 0.6291, 0.7979, 0.894, 0.923, 0.8607, 0.7456, 0.5863, 0.3641, 0.2175, 0.12, 0.05592, 0.05513, 0.1569, 0.3196, 0.5749, 0.7291, 0.808, 0.8237, 0.7777, 0.6821, 0.5386, 0.3348, 0.2013, 0.1123, 0.05303, 0.05109, 0.1398, 0.2746, 0.4823, 0.6193, 0.6853, 0.6965, 0.6605, 0.5809, 0.4549, 0.2848, 0.1747, 0.09974, 0.04664, 0.04183, 0.1184, 0.2172, 0.343, 0.4657, 0.5164, 0.5249, 0.4991, 0.4367, 0.3189, 0.2176, 0.1411, 0.08408, 0.03468, 0.03021, 0.09605, 0.1615, 0.2278, 0.2721, 0.285, 0.2831, 0.2725, 0.2483, 0.2035, 0.1533, 0.1069, 0.06752, 0.02156, 0.01833, 0.0751, 0.1146, 0.1429, 0.1501, 0.1424, 0.1345, 0.135, 0.1335, 0.1219, 0.1019, 0.07706, 0.05202, 0.00855, 0.006987, 0.05708, 0.07867, 0.08613, 0.07749, 0.05933, 0.04122, 0.05534, 0.0663, 0.0696, 0.06492, 0.05347, 0.02753, 0.035, 0.05305, 0.05144, 0.02835, 0.01326, 0.02801, 0.03091, 0.02237, 0.006343, 0.0125, 0.02134, 0.01321, 0.0005232, 0.003567, 0.007605, 0.0005954, 0.01452]): _vg.add([_i], _w, 'REPLACE')
_vg = ob_blob.vertex_groups.new(name='Bone.003')
for _i, _w in zip([1, 2, 3, 4, 7, 8, 9, 11, 12, 13, 206, 207, 221, 222, 223, 230, 231, 235, 236, 237, 238, 239, 243, 244, 245, 246, 247, 250, 251, 252, 253, 254, 255, 256, 257, 258, 259, 260, 261, 262, 263, 265, 266, 267, 268, 269, 270, 271, 272, 273, 274, 275, 276, 277, 278, 280, 281, 282, 283, 284, 285, 286, 287, 288, 289, 290, 291, 292, 293, 295, 296, 297, 298, 299, 300, 301, 302, 303, 304, 305, 306, 307, 308, 310, 311, 312, 313, 314, 315, 316, 317, 318, 319, 320, 321, 322, 323, 326, 327, 328, 329, 330, 331, 332, 333, 334, 335, 336, 337, 338, 339, 341, 342, 343, 344, 345, 346, 347, 348, 349, 350, 351, 352, 353, 354, 356, 357, 358, 359, 360, 361, 362, 363, 364, 365, 366, 367, 368, 369, 371, 372, 373, 374, 375, 376, 377, 378, 379, 380, 381, 382, 383, 384, 386, 387, 388, 389, 390, 391, 392, 393, 394, 395, 396, 397, 398, 399, 401, 402, 403, 404, 405, 406, 407, 408, 409, 410, 411, 412, 413, 414, 416, 417, 418, 419, 420, 421, 422, 423, 424, 425, 426, 427, 428, 429, 431, 432, 433, 434, 435, 436, 437, 438, 439, 440, 441, 442, 443, 444, 446, 447, 448, 449, 450, 451, 452, 453, 454, 455, 456, 457, 458, 459, 461, 462, 463, 464, 465, 466, 467, 468, 469, 470, 471, 472, 473, 477, 478], [0.03879, 0.0542, 0.04959, 0.02123, 0.02954, 0.02179, 0.00644, 0.01495, 0.02213, 0.0103, 0.0006257, 0.003722, 0.01916, 0.02932, 0.02013, 0.006, 0.003639, 0.00119, 0.04398, 0.05908, 0.05718, 0.03571, 0.01905, 0.03622, 0.03986, 0.03025, 0.01215, 0.01232, 0.06302, 0.08779, 0.09612, 0.08432, 0.06328, 0.04646, 0.059, 0.07203, 0.07717, 0.07236, 0.05936, 0.03542, 0.000934, 0.02455, 0.08274, 0.1282, 0.1608, 0.1625, 0.1505, 0.1411, 0.1428, 0.1445, 0.1363, 0.1142, 0.08558, 0.05718, 0.01379, 0.03727, 0.1054, 0.1808, 0.2611, 0.2927, 0.2983, 0.2941, 0.2857, 0.2678, 0.2323, 0.1729, 0.1185, 0.07387, 0.02765, 0.04961, 0.129, 0.2417, 0.4085, 0.4954, 0.5345, 0.5395, 0.517, 0.4668, 0.3824, 0.2453, 0.155, 0.09127, 0.04143, 0.05527, 0.1505, 0.2959, 0.519, 0.6408, 0.6991, 0.7094, 0.677, 0.6046, 0.4875, 0.3069, 0.1879, 0.1071, 0.05188, 0.05953, 0.1674, 0.3369, 0.597, 0.7422, 0.8168, 0.8338, 0.7925, 0.7013, 0.5603, 0.3521, 0.2132, 0.1195, 0.05669, 0.06219, 0.178, 0.3621, 0.6436, 0.8059, 0.8983, 0.9315, 0.8779, 0.7651, 0.6048, 0.3791, 0.2284, 0.127, 0.05962, 0.06302, 0.1813, 0.37, 0.6584, 0.828, 0.9337, 0.997, 0.918, 0.7881, 0.618, 0.3864, 0.2324, 0.129, 0.06038, 0.06192, 0.177, 0.36, 0.6401, 0.8009, 0.8921, 0.9241, 0.8679, 0.7541, 0.5955, 0.3726, 0.2246, 0.1251, 0.05888, 0.05901, 0.1655, 0.3327, 0.5895, 0.7304, 0.799, 0.8082, 0.7625, 0.6727, 0.5391, 0.3386, 0.2056, 0.1158, 0.05529, 0.05454, 0.1478, 0.2897, 0.5073, 0.6206, 0.6637, 0.6496, 0.6097, 0.5455, 0.451, 0.2865, 0.1773, 0.1021, 0.04996, 0.04785, 0.1258, 0.2341, 0.3932, 0.4684, 0.4809, 0.412, 0.3789, 0.3518, 0.332, 0.2209, 0.1429, 0.08562, 0.03706, 0.03532, 0.1019, 0.1726, 0.2439, 0.2666, 0.2592, 0.2334, 0.2198, 0.211, 0.1972, 0.1525, 0.1074, 0.06838, 0.02319, 0.02255, 0.07936, 0.1206, 0.146, 0.1434, 0.1276, 0.114, 0.1139, 0.1178, 0.1162, 0.1001, 0.07683, 0.05241, 0.009629, 0.01038, 0.05997, 0.08147, 0.08527, 0.07207, 0.0519, 0.02806, 0.04634, 0.06058, 0.06674, 0.06359, 0.05309, 0.02782, 0.009405, 0.02578]): _vg.add([_i], _w, 'REPLACE')
_vg = ob_blob.vertex_groups.new(name='Bone.004')
for _i, _w in zip([0, 1, 2, 3, 4, 5, 6, 7, 8, 9, 10, 11, 12, 13, 14, 15, 16, 17, 18, 19, 20, 21, 22, 23, 25, 26, 27, 28, 29, 30, 31, 32, 33, 34, 35, 36, 37, 38, 40, 41, 42, 43, 44, 45, 46, 47, 48, 49, 50, 51, 52, 53, 55, 56, 57, 58, 59, 60, 61, 62, 63, 64, 65, 66, 67, 68, 70, 71, 72, 73, 74, 75, 76, 77, 78, 79, 80, 81, 82, 83, 85, 86, 87, 88, 89, 90, 91, 92, 93, 94, 95, 96, 97, 98, 100, 101, 102, 103, 104, 105, 106, 107, 108, 109, 110, 111, 112, 113, 116, 117, 118, 119, 123, 124, 125, 126, 127, 131, 132, 133, 139, 140, 141, 342, 343, 351, 357, 358, 359, 360, 364, 365, 366, 367, 368, 371, 372, 373, 374, 375, 376, 377, 378, 379, 380, 381, 382, 383, 386, 387, 388, 389, 390, 391, 392, 393, 394, 395, 396, 397, 398, 399, 401, 402, 403, 404, 405, 406, 407, 408, 409, 410, 411, 412, 413, 414, 416, 417, 418, 419, 420, 421, 422, 423, 424, 425, 426, 427, 428, 429, 431, 432, 433, 434, 435, 436, 437, 438, 439, 440, 441, 442, 443, 444, 446, 447, 448, 449, 450, 451, 452, 453, 454, 455, 456, 457, 458, 459, 461, 462, 463, 464, 465, 466, 467, 468, 469, 470, 471, 472, 473, 474, 476, 477, 478, 479], [0.0597, 0.1736, 0.3586, 0.6461, 0.819, 0.9295, 0.9992, 0.3874, 0.2332, 0.1295, 0.05926, 0.1716, 0.3533, 0.6341, 0.7988, 0.8938, 0.9266, 0.8725, 0.7623, 0.6049, 0.3798, 0.2292, 0.1276, 0.05994, 0.05694, 0.162, 0.3294, 0.5881, 0.7355, 0.8124, 0.8308, 0.7906, 0.7007, 0.561, 0.3529, 0.214, 0.1201, 0.05702, 0.05299, 0.1458, 0.2889, 0.5095, 0.6333, 0.6943, 0.707, 0.6765, 0.6054, 0.489, 0.3082, 0.1889, 0.1078, 0.05223, 0.04559, 0.1248, 0.235, 0.3981, 0.4858, 0.5284, 0.5373, 0.5177, 0.4692, 0.3849, 0.2472, 0.1562, 0.09201, 0.04218, 0.03373, 0.1016, 0.1744, 0.2501, 0.2812, 0.2909, 0.2924, 0.2888, 0.2731, 0.237, 0.1756, 0.12, 0.07471, 0.02845, 0.02144, 0.07941, 0.1222, 0.1506, 0.1517, 0.1432, 0.1399, 0.1466, 0.1505, 0.1417, 0.1172, 0.08727, 0.05807, 0.01461, 0.009609, 0.06014, 0.08269, 0.08758, 0.07536, 0.0568, 0.04495, 0.06237, 0.07718, 0.08195, 0.07528, 0.061, 0.03716, 0.001731, 0.03912, 0.05495, 0.05073, 0.02284, 0.02601, 0.04336, 0.04471, 0.03313, 0.01373, 0.0152, 0.02302, 0.01119, 0.004677, 0.009527, 0.005916, 0.005404, 0.01002, 0.001693, 0.02588, 0.03994, 0.0312, 0.008774, 0.01257, 0.02969, 0.03253, 0.02369, 0.0075, 0.003694, 0.05147, 0.06747, 0.06896, 0.05966, 0.04235, 0.02621, 0.05119, 0.06569, 0.07068, 0.0659, 0.05431, 0.02906, 0.01496, 0.0686, 0.09987, 0.1165, 0.1179, 0.1155, 0.1194, 0.1286, 0.1324, 0.123, 0.103, 0.07815, 0.05306, 0.01022, 0.02705, 0.08913, 0.1438, 0.1905, 0.2135, 0.2311, 0.255, 0.2611, 0.2456, 0.2041, 0.1546, 0.1084, 0.06896, 0.02379, 0.03925, 0.1119, 0.199, 0.2991, 0.3583, 0.4054, 0.4834, 0.4835, 0.4328, 0.3192, 0.2195, 0.1433, 0.08613, 0.03765, 0.05029, 0.1347, 0.2603, 0.4524, 0.5667, 0.635, 0.6706, 0.6504, 0.5798, 0.4578, 0.2884, 0.1782, 0.1027, 0.05028, 0.05498, 0.1541, 0.3109, 0.5578, 0.7033, 0.7857, 0.8123, 0.7758, 0.6861, 0.5454, 0.3412, 0.2068, 0.1164, 0.0556, 0.05823, 0.1676, 0.3444, 0.6213, 0.7864, 0.8847, 0.9206, 0.8669, 0.756, 0.5983, 0.3744, 0.2256, 0.1257, 0.05919, 0.9141, 0.7855, 0.6187, 0.06069]): _vg.add([_i], _w, 'REPLACE')
_vg = ob_blob.vertex_groups.new(name='Bone.005')
for _i, _w in zip([101, 102, 116, 117, 118, 119, 123, 124, 125, 126, 127, 131, 132, 133, 134, 135, 136, 137, 138, 139, 140, 141, 142, 145, 146, 147, 148, 149, 150, 151, 152, 153, 154, 155, 156, 157, 158, 160, 161, 162, 163, 164, 165, 166, 167, 168, 169, 170, 171, 172, 173, 175, 176, 177, 178, 179, 180, 181, 182, 183, 184, 185, 186, 187, 188, 190, 191, 192, 193, 194, 195, 196, 197, 198, 199, 200, 201, 202, 203, 205, 206, 207, 208, 209, 210, 211, 212, 213, 214, 215, 216, 217, 218, 220, 221, 222, 223, 224, 225, 226, 227, 228, 229, 230, 231, 232, 233, 235, 236, 237, 238, 239, 240, 241, 242, 243, 244, 245, 246, 247, 248, 250, 251, 252, 253, 254, 255, 256, 257, 258, 259, 260, 261, 262, 263, 265, 266, 267, 268, 269, 270, 271, 272, 273, 274, 275, 276, 277, 278, 280, 281, 282, 283, 284, 285, 286, 287, 288, 289, 290, 291, 292, 293, 295, 296, 297, 298, 299, 300, 301, 302, 303, 304, 305, 306, 307, 308, 310, 311, 312, 313, 314, 315, 316, 317, 318, 319, 320, 321, 322, 323, 326, 327, 328, 329, 330, 331, 332, 333, 334, 335, 336, 337, 338, 339, 342, 343, 344, 345, 346, 347, 348, 349, 350, 351, 352, 353, 357, 358, 359, 360, 364, 365, 366, 367, 368, 372, 373], [0.0007568, 0.004732, 0.01969, 0.03226, 0.02313, 0.001258, 0.006231, 0.0215, 0.0258, 0.01994, 0.00654, 0.04473, 0.06196, 0.06258, 0.05241, 0.02797, 0.01539, 0.03781, 0.05607, 0.06205, 0.06024, 0.05183, 0.02856, 0.009452, 0.06325, 0.09211, 0.1068, 0.1045, 0.09738, 0.09544, 0.1018, 0.1078, 0.1064, 0.09444, 0.07553, 0.05356, 0.01285, 0.02046, 0.08228, 0.1332, 0.176, 0.192, 0.196, 0.1976, 0.1985, 0.1936, 0.1766, 0.1442, 0.1072, 0.07113, 0.02829, 0.03147, 0.1034, 0.1848, 0.278, 0.329, 0.3527, 0.3593, 0.3523, 0.3292, 0.2842, 0.2126, 0.1468, 0.09136, 0.04473, 0.04156, 0.1243, 0.2422, 0.4219, 0.532, 0.5931, 0.6126, 0.5935, 0.5398, 0.4479, 0.2983, 0.1916, 0.1126, 0.05537, 0.04969, 0.1419, 0.2896, 0.5237, 0.6707, 0.7569, 0.7868, 0.757, 0.6821, 0.5642, 0.3812, 0.2352, 0.1319, 0.06223, 0.05248, 0.1534, 0.3201, 0.5854, 0.7552, 0.864, 0.9115, 0.8648, 0.7712, 0.6428, 0.4728, 0.2715, 0.1462, 0.06693, 0.05338, 0.1574, 0.3304, 0.6061, 0.7852, 0.9105, 0.9986, 0.9129, 0.8038, 0.6699, 0.4997, 0.2845, 0.1513, 0.06859, 0.05245, 0.1533, 0.3197, 0.5848, 0.7546, 0.8635, 0.9112, 0.8645, 0.771, 0.6427, 0.4727, 0.2714, 0.1461, 0.0669, 0.04955, 0.1416, 0.2889, 0.5225, 0.6694, 0.7557, 0.7859, 0.7564, 0.6816, 0.5638, 0.3809, 0.235, 0.1318, 0.06218, 0.04136, 0.1239, 0.2412, 0.4199, 0.5296, 0.591, 0.611, 0.5923, 0.5388, 0.4472, 0.2978, 0.1913, 0.1124, 0.05529, 0.03124, 0.1029, 0.1836, 0.2749, 0.325, 0.349, 0.3568, 0.3503, 0.3274, 0.2829, 0.2119, 0.1463, 0.09113, 0.04452, 0.02021, 0.08181, 0.132, 0.1733, 0.1896, 0.194, 0.1956, 0.1963, 0.1916, 0.1751, 0.1433, 0.1067, 0.07086, 0.02805, 0.009212, 0.06284, 0.0912, 0.1051, 0.1035, 0.09642, 0.09363, 0.09941, 0.1056, 0.1047, 0.09346, 0.07497, 0.05326, 0.0126, 0.04409, 0.06139, 0.06197, 0.0523, 0.02752, 0.0107, 0.03082, 0.05342, 0.06038, 0.05927, 0.05128, 0.02798, 0.01921, 0.03163, 0.02288, 0.001757, 0.001965, 0.0187, 0.02411, 0.01894, 0.005999, 0.0004178, 0.004356]): _vg.add([_i], _w, 'REPLACE')
_m = ob_blob.modifiers.new('Armature', 'ARMATURE')
_m.object = ob_armature
ob_armature.location = (0.0, 0.0, 1.111)
ob_armature.rotation_euler = (-0.0, -3.142, -0.0)

# ---- collection membership
col_collection.objects.link(ob_blob)
col_collection.objects.link(ob_armature)

# ---- scene / render settings (as saved in the file)
scene.frame_start = 1; scene.frame_end = 250; scene.frame_set(1)
scene.render.engine = 'BLENDER_EEVEE_NEXT'
scene.cycles.sampling_pattern = 'TABULATED_SOBOL'
scene.cycles.use_light_tree = False
scene.view_settings.view_transform = 'Filmic'
bpy.context.view_layer.update()

# ---- added for rendering (the .blend has no active camera and no usable light): camera, sun
cam_auto = bpy.data.cameras.new('AutoCamera')
cam_auto.lens = 50.0
cam_auto.sensor_width = 36.0
cam_auto.clip_end = 1000.0
ob_auto_camera = bpy.data.objects.new('AutoCamera', cam_auto)
scene.collection.objects.link(ob_auto_camera)
ob_auto_camera.location = (3.20507, -3.84609, 2.56406)
ob_auto_camera.rotation_euler = (1.09748, -7.21219e-08, 0.694738)
scene.camera = ob_auto_camera
light_auto_sun = bpy.data.lights.new('AutoSun', 'SUN')
light_auto_sun.energy = 3.0
light_auto_sun.angle = 0.0523599
ob_auto_sun = bpy.data.objects.new('AutoSun', light_auto_sun)
scene.collection.objects.link(ob_auto_sun)
ob_auto_sun.rotation_euler = (0.872665, 0.174533, 0.523599)
bpy.context.view_layer.update()
